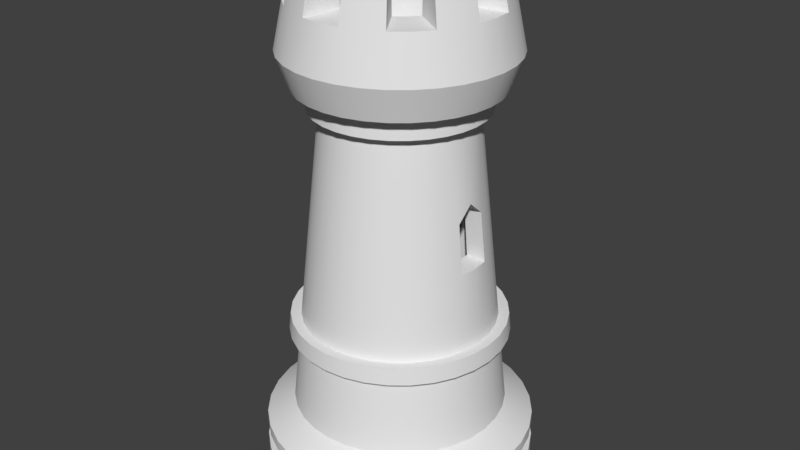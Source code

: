 # Source: Rook.blend  (saved by Blender 2.79.0; exported with 4.5.12 LTS)
import bpy
from mathutils import Matrix  # noqa: F401  (used for matrix-valued properties, if any)

bpy.ops.wm.read_factory_settings(use_empty=True)
scene = bpy.context.scene
scene.name = 'Scene'

# ---- collections
col_collection_1 = bpy.data.collections.new('Collection 1'); scene.collection.children.link(col_collection_1)

# ---- node groups
ng_auto_smooth = bpy.data.node_groups.new('Auto Smooth', 'GeometryNodeTree')
_s = ng_auto_smooth.interface.new_socket(name='Geometry', in_out='OUTPUT', socket_type='NodeSocketGeometry')
_s = ng_auto_smooth.interface.new_socket(name='Geometry', in_out='INPUT', socket_type='NodeSocketGeometry')
_s = ng_auto_smooth.interface.new_socket(name='Angle', in_out='INPUT', socket_type='NodeSocketFloat')
_s.subtype = 'ANGLE'
_s.min_value = 0.0
_s.max_value = 3.142
ng_auto_smooth.is_modifier = True
_N = ng_auto_smooth.nodes; _L = ng_auto_smooth.links
n0 = _N.new('NodeGroupOutput'); n0.name = 'Group Output'; n0.location = (480, -100)
n1 = _N.new('NodeGroupInput'); n1.name = 'Group Input'; n1.location = (-420, -300)
n2 = _N.new('NodeGroupInput'); n2.name = 'Group Input.001'; n2.location = (-60, -100)
n3 = _N.new('GeometryNodeSetShadeSmooth'); n3.name = 'Set Shade Smooth'; n3.location = (120, -100)
n3.domain = 'EDGE'
n4 = _N.new('GeometryNodeSetShadeSmooth'); n4.name = 'Set Shade Smooth.001'; n4.location = (300, -100)
n5 = _N.new('GeometryNodeInputMeshEdgeAngle'); n5.name = 'Edge Angle'; n5.location = (-420, -220)
n6 = _N.new('GeometryNodeInputEdgeSmooth'); n6.name = 'Is Edge Smooth'; n6.location = (-60, -160)
n7 = _N.new('GeometryNodeInputShadeSmooth'); n7.name = 'Is Face Smooth'; n7.location = (-240, -340)
n8 = _N.new('FunctionNodeBooleanMath'); n8.name = 'Boolean Math'; n8.location = (-60, -220)
n9 = _N.new('FunctionNodeCompare'); n9.name = 'Compare'; n9.location = (-240, -180)
n9.operation = 'LESS_EQUAL'
_L.new(n5.outputs[0], n9.inputs[0])
_L.new(n4.outputs[0], n0.inputs[0])
_L.new(n1.outputs[1], n9.inputs[1])
_L.new(n9.outputs[0], n8.inputs[0])
_L.new(n7.outputs[0], n8.inputs[1])
_L.new(n2.outputs[0], n3.inputs[0])
_L.new(n6.outputs[0], n3.inputs[1])
_L.new(n3.outputs[0], n4.inputs[0])
_L.new(n8.outputs[0], n3.inputs[2])
n0.is_active_output = True

# ---- world
world_world = bpy.data.worlds.new('World'); scene.world = world_world
world_world.color = (0.05088, 0.05088, 0.05088)
world_world.use_sun_shadow = False
world_world.sun_shadow_jitter_overblur = 0.0
world_world.cycles.sampling_method = 'MANUAL'

# ---- meshes
me_cylinder = bpy.data.meshes.new('Cylinder')
me_cylinder.from_pydata([(0.0, 1.0, 0.0), (-8.885e-07, 0.1113, 2.95), (0.1951, 0.9808, 0.0), (0.02172, 0.1092, 3.0), (0.3827, 0.9239, 0.0), (0.0426, 0.1029, 3.05), (0.5556, 0.8315, 0.0), (0.06185, 0.09257, 3.1), (0.7071, 0.7071, 0.0), (0.07872, 0.07872, 3.15), (0.8315, 0.5556, 0.0), (0.09257, 0.06185, 3.15), (0.9239, 0.3827, 0.0), (0.9808, 0.1951, 0.0), (1.0, 7.55e-08, 0.0), (0.9808, -0.1951, 0.0), (0.9239, -0.3827, 0.0), (0.8315, -0.5556, 0.0), (0.7071, -0.7071, 0.0), (0.5556, -0.8315, 0.0), (0.3827, -0.9239, 0.0), (0.1951, -0.9808, 0.0), (-3.258e-07, -1.0, 0.0), (0.6397, -0.1272, 1.802), (-0.1951, -0.9808, 0.0), (0.6522, -1.625e-08, 1.802), (-0.3827, -0.9239, 0.0), (0.6397, 0.1272, 1.802), (-0.5556, -0.8315, 0.0), (-0.7071, -0.7071, 0.0), (-0.8315, -0.5556, 0.0), (-0.9239, -0.3827, 0.0), (-0.9808, -0.1951, 0.0), (-1.0, 9.656e-07, 0.0), (-0.9808, 0.1951, 0.0), (-0.9239, 0.3827, 0.0), (-0.1029, 0.0426, 2.65), (-0.8315, 0.5556, 0.0), (-0.09257, 0.06185, 2.7), (-0.7071, 0.7071, 0.0), (-0.07872, 0.07872, 2.75), (-0.5556, 0.8315, 0.0), (-0.06185, 0.09257, 2.8), (-0.3827, 0.9239, 0.0), (-0.0426, 0.1029, 2.85), (-0.1951, 0.9808, 0.0), (-0.02172, 0.1092, 2.9), (0.1951, 0.9808, 0.2), (0.0, 1.0, 0.2), (0.3827, 0.9239, 0.2), (0.5556, 0.8315, 0.2), (0.7071, 0.7071, 0.2), (0.8315, 0.5556, 0.2), (0.9239, 0.3827, 0.2), (0.9808, 0.1951, 0.2), (1.0, 7.55e-08, 0.2), (0.9808, -0.1951, 0.2), (0.9239, -0.3827, 0.2), (0.8315, -0.5556, 0.2), (0.7071, -0.7071, 0.2), (0.5556, -0.8315, 0.2), (0.3827, -0.9239, 0.2), (0.1951, -0.9808, 0.2), (-3.258e-07, -1.0, 0.2), (-0.1951, -0.9808, 0.2), (-0.3827, -0.9239, 0.2), (-0.5556, -0.8315, 0.2), (-0.7071, -0.7071, 0.2), (-0.8315, -0.5556, 0.2), (-0.9239, -0.3827, 0.2), (-0.9808, -0.1951, 0.2), (-1.0, 9.656e-07, 0.2), (-0.9808, 0.1951, 0.2), (-0.9239, 0.3827, 0.2), (-0.8315, 0.5556, 0.2), (-0.7071, 0.7071, 0.2), (-0.5556, 0.8315, 0.2), (-0.3827, 0.9239, 0.2), (-0.1951, 0.9808, 0.2), (0.1738, 0.874, 0.2), (-4.158e-08, 0.8911, 0.2), (0.341, 0.8233, 0.2), (0.4951, 0.7409, 0.2), (0.6301, 0.6301, 0.2), (0.7409, 0.4951, 0.2), (0.8233, 0.341, 0.2), (0.874, 0.1738, 0.2), (0.8911, 5.878e-08, 0.2), (0.874, -0.1738, 0.2), (0.8233, -0.341, 0.2), (0.7409, -0.4951, 0.2), (0.6301, -0.6301, 0.2), (0.4951, -0.7409, 0.2), (0.341, -0.8233, 0.2), (0.1738, -0.874, 0.2), (-2.924e-07, -0.8911, 0.2), (-0.1738, -0.874, 0.2), (-0.341, -0.8233, 0.2), (-0.4951, -0.7409, 0.2), (-0.6301, -0.6301, 0.2), (-0.7409, -0.4951, 0.2), (-0.8233, -0.341, 0.2), (-0.874, -0.1738, 0.2), (-0.8911, 8.661e-07, 0.2), (-0.874, 0.1738, 0.2), (-0.8233, 0.341, 0.2), (-0.7409, 0.4951, 0.2), (-0.6301, 0.6301, 0.2), (-0.4951, 0.7409, 0.2), (-0.341, 0.8233, 0.2), (-0.1738, 0.874, 0.2), (0.1738, 0.874, 0.3162), (-4.158e-08, 0.8911, 0.3162), (0.341, 0.8233, 0.3162), (0.4951, 0.7409, 0.3162), (0.6301, 0.6301, 0.3162), (0.7409, 0.4951, 0.3162), (0.8233, 0.341, 0.3162), (0.874, 0.1738, 0.3162), (0.8911, 5.878e-08, 0.3162), (0.874, -0.1738, 0.3162), (0.8233, -0.341, 0.3162), (0.7409, -0.4951, 0.3162), (0.6301, -0.6301, 0.3162), (0.4951, -0.7409, 0.3162), (0.341, -0.8233, 0.3162), (0.1738, -0.874, 0.3162), (-2.924e-07, -0.8911, 0.3162), (-0.1738, -0.874, 0.3162), (-0.341, -0.8233, 0.3162), (-0.4951, -0.7409, 0.3162), (-0.6301, -0.6301, 0.3162), (-0.7409, -0.4951, 0.3162), (-0.8233, -0.341, 0.3162), (-0.874, -0.1738, 0.3162), (-0.8911, 8.661e-07, 0.3162), (-0.874, 0.1738, 0.3162), (-0.8233, 0.341, 0.3162), (-0.7409, 0.4951, 0.3162), (-0.6301, 0.6301, 0.3162), (-0.4951, 0.7409, 0.3162), (-0.341, 0.8233, 0.3162), (-0.1738, 0.874, 0.3162), (0.1942, 0.9765, 0.3162), (-6.105e-08, 0.9956, 0.3162), (0.381, 0.9199, 0.3162), (0.5531, 0.8278, 0.3162), (0.704, 0.704, 0.3162), (0.8278, 0.5531, 0.3162), (0.9199, 0.381, 0.3162), (0.9765, 0.1942, 0.3162), (0.9956, 3.618e-08, 0.3162), (0.9765, -0.1942, 0.3162), (0.9199, -0.381, 0.3162), (0.8278, -0.5531, 0.3162), (0.704, -0.704, 0.3162), (0.5531, -0.8278, 0.3162), (0.381, -0.9199, 0.3162), (0.1942, -0.9765, 0.3162), (-3.413e-07, -0.9956, 0.3162), (-0.1942, -0.9765, 0.3162), (-0.381, -0.9199, 0.3162), (-0.5531, -0.8278, 0.3162), (-0.704, -0.704, 0.3162), (-0.8278, -0.5531, 0.3162), (-0.9199, -0.381, 0.3162), (-0.9765, -0.1942, 0.3162), (-0.9956, 9.382e-07, 0.3162), (-0.9765, 0.1942, 0.3162), (-0.9199, 0.381, 0.3162), (-0.8278, 0.5532, 0.3162), (-0.704, 0.704, 0.3162), (-0.5531, 0.8278, 0.3162), (-0.381, 0.9199, 0.3162), (-0.1942, 0.9765, 0.3162), (0.1942, 0.9765, 0.4044), (-6.105e-08, 0.9956, 0.4044), (0.381, 0.9199, 0.4044), (0.5531, 0.8278, 0.4044), (0.704, 0.704, 0.4044), (0.8278, 0.5531, 0.4044), (0.9199, 0.381, 0.4044), (0.9765, 0.1942, 0.4044), (0.9956, 3.618e-08, 0.4044), (0.9765, -0.1942, 0.4044), (0.9199, -0.381, 0.4044), (0.8278, -0.5531, 0.4044), (0.704, -0.704, 0.4044), (0.5531, -0.8278, 0.4044), (0.381, -0.9199, 0.4044), (0.1942, -0.9765, 0.4044), (-3.413e-07, -0.9956, 0.4044), (-0.1942, -0.9765, 0.4044), (-0.381, -0.9199, 0.4044), (-0.5531, -0.8278, 0.4044), (-0.704, -0.704, 0.4044), (-0.8278, -0.5531, 0.4044), (-0.9199, -0.381, 0.4044), (-0.9765, -0.1942, 0.4044), (-0.9956, 9.382e-07, 0.4044), (-0.9765, 0.1942, 0.4044), (-0.9199, 0.381, 0.4044), (-0.8278, 0.5532, 0.4044), (-0.704, 0.704, 0.4044), (-0.5531, 0.8278, 0.4044), (-0.381, 0.9199, 0.4044), (-0.1942, 0.9765, 0.4044), (0.1536, -0.244, 0.5465), (-1.343e-07, -0.2289, 0.5465), (0.3013, 0.7274, 0.5465), (0.4374, 0.6547, 0.5465), (0.5567, 0.5567, 0.5465), (0.6547, 0.4374, 0.5465), (0.7274, 0.3013, 0.5465), (0.7722, 0.1536, 0.5465), (0.7873, 5.77e-09, 0.5465), (0.7722, -0.1536, 0.5465), (0.7274, -0.3013, 0.5465), (0.6547, -0.4374, 0.5465), (0.5567, -0.5567, 0.5465), (0.4374, -0.6547, 0.5465), (0.3013, -0.7274, 0.5465), (0.1536, -0.7722, 0.5465), (-2.774e-07, -0.7873, 0.5465), (-0.1536, -0.7722, 0.5465), (-0.3013, -0.7274, 0.5465), (-0.4374, -0.6547, 0.5465), (-0.5567, -0.5567, 0.5465), (-0.6547, -0.4374, 0.5465), (-0.7274, -0.3013, 0.5465), (-0.7722, -0.1536, 0.5465), (-0.7873, 7.137e-07, 0.5465), (-0.7722, 0.1536, 0.5465), (-0.7274, 0.3013, 0.5465), (-0.6547, 0.4374, 0.5465), (-0.5567, 0.5567, 0.5465), (-0.4374, 0.6547, 0.5465), (-0.3013, 0.7274, 0.5465), (-0.1536, -0.244, 0.5465), (0.1208, 0.6071, 2.945), (-2.929e-07, 0.619, 2.945), (0.2369, 0.5718, 2.945), (0.3439, 0.5146, 2.945), (0.4377, 0.4377, 2.945), (0.5146, 0.3439, 2.945), (0.5718, 0.2369, 2.945), (0.6071, 0.1208, 2.945), (0.619, -6.443e-08, 2.945), (0.6071, -0.1208, 2.945), (0.5718, -0.2369, 2.945), (0.5146, -0.3439, 2.945), (0.4377, -0.4377, 2.945), (0.3439, -0.5146, 2.945), (0.2369, -0.5718, 2.945), (0.1208, -0.6071, 2.945), (-2.677e-07, -0.619, 2.945), (-0.1208, -0.6071, 2.945), (-0.2369, -0.5718, 2.945), (-0.3439, -0.5146, 2.945), (-0.4377, -0.4377, 2.945), (-0.5146, -0.3439, 2.945), (-0.5718, -0.2369, 2.945), (-0.6071, -0.1208, 2.945), (-0.619, 5.197e-07, 2.945), (-0.6071, 0.1208, 2.945), (-0.5718, 0.2369, 2.945), (-0.5146, 0.3439, 2.945), (-0.4377, 0.4377, 2.945), (-0.3439, 0.5146, 2.945), (-0.2369, 0.5718, 2.945), (-0.1208, 0.6071, 2.945), (0.1424, 0.7158, 2.975), (-3.551e-07, 0.7298, 2.975), (0.2793, 0.6743, 2.975), (0.4055, 0.6068, 2.975), (0.5161, 0.5161, 2.975), (0.6068, 0.4055, 2.975), (0.6743, 0.2793, 2.975), (0.7158, 0.1424, 2.975), (0.7298, -1.13e-07, 2.975), (0.7158, -0.1424, 2.975), (0.6743, -0.2793, 2.975), (0.6068, -0.4055, 2.975), (0.5161, -0.5161, 2.975), (0.4055, -0.6068, 2.975), (0.2793, -0.6743, 2.975), (0.1424, -0.7158, 2.975), (-3.253e-07, -0.7298, 2.975), (-0.1424, -0.7158, 2.975), (-0.2793, -0.6743, 2.975), (-0.4055, -0.6068, 2.975), (-0.5161, -0.5161, 2.975), (-0.6068, -0.4055, 2.975), (-0.6743, -0.2793, 2.975), (-0.7158, -0.1424, 2.975), (-0.7298, 5.758e-07, 2.975), (-0.7158, 0.1424, 2.975), (-0.6743, 0.2793, 2.975), (-0.6068, 0.4055, 2.975), (-0.5161, 0.5161, 2.975), (-0.4055, 0.6068, 2.975), (-0.2793, 0.6743, 2.975), (-0.1424, 0.7158, 2.975), (0.1592, 0.8002, 3.215), (-4.006e-07, 0.8159, 3.215), (0.3122, 0.7538, 3.215), (0.4533, 0.6784, 3.215), (0.5769, 0.5769, 3.215), (0.6784, 0.4533, 3.215), (0.7538, 0.3122, 3.215), (0.8002, 0.1592, 3.215), (0.8159, -1.411e-07, 3.215), (0.8002, -0.1592, 3.215), (0.7538, -0.3122, 3.215), (0.6784, -0.4533, 3.215), (0.5769, -0.5769, 3.215), (0.4533, -0.6784, 3.215), (0.3122, -0.7538, 3.215), (0.1592, -0.8002, 3.215), (-3.674e-07, -0.8159, 3.215), (-0.1592, -0.8002, 3.215), (-0.3122, -0.7538, 3.215), (-0.4533, -0.6784, 3.215), (-0.5769, -0.5769, 3.215), (-0.6784, -0.4533, 3.215), (-0.7538, -0.3122, 3.215), (-0.8002, -0.1592, 3.215), (-0.8159, 6.288e-07, 3.215), (-0.8002, 0.1592, 3.215), (-0.7538, 0.3122, 3.215), (-0.6784, 0.4533, 3.215), (-0.5769, 0.5769, 3.215), (-0.4533, 0.6784, 3.215), (-0.3122, 0.7538, 3.215), (-0.1592, 0.8002, 3.215), (0.1331, 0.6692, 3.843), (0.2611, 0.6304, 3.843), (0.3791, 0.5673, 3.843), (0.5673, 0.3791, 3.843), (0.6304, 0.2611, 3.843), (0.6692, 0.1331, 3.843), (0.6692, -0.1331, 3.843), (0.6304, -0.2611, 3.843), (0.5673, -0.3791, 3.843), (0.3791, -0.5673, 3.843), (0.2611, -0.6304, 3.843), (0.1331, -0.6692, 3.843), (-0.1331, -0.6692, 3.843), (-0.2611, -0.6304, 3.843), (-0.3791, -0.5673, 3.843), (-0.5673, -0.3791, 3.843), (-0.6304, -0.2611, 3.843), (-0.6692, -0.1331, 3.843), (-0.6692, 0.1331, 3.843), (-0.6304, 0.2611, 3.843), (-0.5673, 0.3791, 3.843), (-0.3791, 0.5673, 3.843), (-0.2611, 0.6304, 3.843), (-0.1331, 0.6692, 3.843), (0.09515, 0.4783, 3.843), (0.1866, 0.4506, 3.843), (0.271, 0.4055, 3.843), (0.4055, 0.271, 3.843), (0.4506, 0.1866, 3.843), (0.4783, 0.09515, 3.843), (0.4783, -0.09515, 3.843), (0.4506, -0.1866, 3.843), (0.4055, -0.271, 3.843), (0.271, -0.4055, 3.843), (0.1866, -0.4506, 3.843), (0.09515, -0.4783, 3.843), (-0.09515, -0.4783, 3.843), (-0.1866, -0.4506, 3.843), (-0.271, -0.4055, 3.843), (-0.4055, -0.271, 3.843), (-0.4506, -0.1866, 3.843), (-0.4783, -0.09515, 3.843), (-0.4783, 0.09515, 3.843), (-0.4506, 0.1866, 3.843), (-0.4055, 0.271, 3.843), (-0.271, 0.4055, 3.843), (-0.1866, 0.4506, 3.843), (-0.09515, 0.4783, 3.843), (-5.133e-07, 0.7462, 3.543), (0.1456, 0.7318, 3.543), (0.2855, 0.6894, 3.543), (0.4145, 0.6204, 3.543), (0.5276, 0.5276, 3.543), (0.6204, 0.4145, 3.543), (0.6894, 0.2855, 3.543), (0.7318, 0.1456, 3.543), (0.7462, -2.091e-07, 3.543), (0.7318, -0.1456, 3.543), (0.6894, -0.2855, 3.543), (0.6204, -0.4145, 3.543), (0.5276, -0.5276, 3.543), (0.4145, -0.6204, 3.543), (0.2855, -0.6894, 3.543), (0.1456, -0.7318, 3.543), (-3.459e-07, -0.7462, 3.543), (-0.1456, -0.7318, 3.543), (-0.2855, -0.6894, 3.543), (-0.4145, -0.6204, 3.543), (-0.5276, -0.5276, 3.543), (-0.6204, -0.4145, 3.543), (-0.6894, -0.2855, 3.543), (-0.7318, -0.1456, 3.543), (-0.7462, 5.628e-07, 3.543), (-0.7318, 0.1456, 3.543), (-0.6894, 0.2855, 3.543), (-0.6204, 0.4146, 3.543), (-0.5276, 0.5276, 3.543), (-0.4145, 0.6204, 3.543), (-0.2855, 0.6894, 3.543), (-0.1456, 0.7318, 3.543), (-6.627e-07, 0.4661, 3.549), (0.09093, 0.4571, 3.549), (0.1784, 0.4306, 3.549), (0.259, 0.3875, 3.549), (0.3296, 0.3296, 3.549), (0.3875, 0.259, 3.549), (0.4306, 0.1784, 3.549), (0.4571, 0.09093, 3.549), (0.4661, -3.614e-07, 3.549), (0.4571, -0.09093, 3.549), (0.4306, -0.1784, 3.549), (0.3875, -0.259, 3.549), (0.3296, -0.3296, 3.549), (0.259, -0.3875, 3.549), (0.1784, -0.4306, 3.549), (0.09093, -0.4571, 3.549), (-3.046e-07, -0.4661, 3.549), (-0.09093, -0.4571, 3.549), (-0.1784, -0.4306, 3.549), (-0.259, -0.3875, 3.549), (-0.3296, -0.3296, 3.549), (-0.3875, -0.259, 3.549), (-0.4306, -0.1784, 3.549), (-0.4571, -0.09093, 3.549), (-0.4661, 3.515e-07, 3.549), (-0.4571, 0.09093, 3.549), (-0.4306, 0.1784, 3.549), (-0.3875, 0.259, 3.549), (-0.3296, 0.3296, 3.549), (-0.2589, 0.3875, 3.549), (-0.1784, 0.4306, 3.549), (-0.09093, 0.4571, 3.549), (-2.844e-07, 0.628, 2.817), (0.1225, 0.6159, 2.817), (0.2403, 0.5802, 2.817), (0.3489, 0.5221, 2.817), (0.444, 0.444, 2.817), (0.5221, 0.3489, 2.817), (0.5802, 0.2403, 2.817), (0.6159, 0.1225, 2.817), (0.628, -6.067e-08, 2.817), (0.6159, -0.1225, 2.817), (0.5802, -0.2403, 2.817), (0.5221, -0.3489, 2.817), (0.444, -0.444, 2.817), (0.3489, -0.5221, 2.817), (0.2403, -0.5802, 2.817), (0.1225, -0.6159, 2.817), (-2.682e-07, -0.628, 2.817), (-0.1225, -0.6159, 2.817), (-0.2403, -0.5802, 2.817), (-0.3489, -0.5221, 2.817), (-0.444, -0.444, 2.817), (-0.5221, -0.3489, 2.817), (-0.5802, -0.2403, 2.817), (-0.6159, -0.1225, 2.817), (-0.628, 5.301e-07, 2.817), (-0.6159, 0.1225, 2.817), (-0.5802, 0.2403, 2.817), (-0.5221, 0.3489, 2.817), (-0.444, 0.4441, 2.817), (-0.3489, 0.5221, 2.817), (-0.2403, 0.5802, 2.817), (-0.1225, 0.6159, 2.817), (0.1059, 0.5326, 2.817), (0.2078, 0.5017, 2.817), (0.3017, 0.4515, 2.817), (0.384, 0.384, 2.817), (0.4515, 0.3017, 2.817), (0.5017, 0.2078, 2.817), (0.5326, 0.1059, 2.817), (0.543, -3.406e-08, 2.817), (0.5326, -0.1059, 2.817), (0.5017, -0.2078, 2.817), (0.4515, -0.3017, 2.817), (0.384, -0.384, 2.817), (0.3017, -0.4515, 2.817), (0.2078, -0.5017, 2.817), (0.1059, -0.5326, 2.817), (-2.239e-07, -0.543, 2.817), (-0.1059, -0.5326, 2.817), (-0.2078, -0.5017, 2.817), (-0.3017, -0.4515, 2.817), (-0.384, -0.384, 2.817), (-0.4515, -0.3017, 2.817), (-0.5017, -0.2078, 2.817), (-0.5326, -0.1059, 2.817), (-0.543, 4.768e-07, 2.817), (-0.5326, 0.1059, 2.817), (-0.5017, 0.2078, 2.817), (-0.4515, 0.3017, 2.817), (-0.384, 0.384, 2.817), (-0.3017, 0.4515, 2.817), (-0.2078, 0.5017, 2.817), (-0.1059, 0.5326, 2.817), (-2.379e-07, 0.543, 2.817), (0.1413, 0.7101, 1.135), (0.2771, 0.6689, 1.135), (0.4023, 0.602, 1.135), (0.512, 0.512, 1.135), (0.602, 0.4023, 1.135), (0.6689, 0.2771, 1.135), (0.7101, 0.1413, 1.135), (0.724, -4.549e-09, 1.135), (0.7101, -0.1413, 1.135), (0.6689, -0.2771, 1.135), (0.602, -0.4023, 1.135), (0.512, -0.512, 1.135), (0.4023, -0.602, 1.135), (0.2771, -0.6689, 1.135), (0.1413, -0.7101, 1.135), (-2.635e-07, -0.724, 1.135), (-0.1413, -0.7101, 1.135), (-0.2771, -0.6689, 1.135), (-0.4023, -0.602, 1.135), (-0.512, -0.512, 1.135), (-0.602, -0.4023, 1.135), (-0.6689, -0.2771, 1.135), (-0.7101, -0.1413, 1.135), (-0.724, 6.523e-07, 1.135), (-0.7101, 0.1413, 1.135), (-0.6689, 0.2771, 1.135), (-0.602, 0.4023, 1.135), (-0.512, 0.512, 1.135), (-0.4023, 0.602, 1.135), (-0.2771, 0.6689, 1.135), (-0.1413, 0.7101, 1.135), (-1.612e-07, 0.724, 1.135), (-1.663e-07, 0.7119, 1.248), (0.1389, 0.6982, 1.248), (0.2724, 0.6577, 1.248), (0.3955, 0.5919, 1.248), (0.5034, 0.5034, 1.248), (0.5919, 0.3955, 1.248), (0.6577, 0.2724, 1.248), (0.6982, 0.1389, 1.248), (0.7119, -6.529e-09, 1.248), (0.6982, -0.1389, 1.248), (0.6577, -0.2724, 1.248), (0.5919, -0.3955, 1.248), (0.5034, -0.5034, 1.248), (0.3955, -0.5919, 1.248), (0.2724, -0.6577, 1.248), (0.1389, -0.6982, 1.248), (-2.609e-07, -0.7119, 1.248), (-0.1389, -0.6982, 1.248), (-0.2724, -0.6577, 1.248), (-0.3955, -0.5919, 1.248), (-0.5034, -0.5034, 1.248), (-0.5919, -0.3955, 1.248), (-0.6577, -0.2724, 1.248), (-0.6982, -0.1389, 1.248), (-0.7119, 6.405e-07, 1.248), (-0.6982, 0.1389, 1.248), (-0.6577, 0.2724, 1.248), (-0.5919, 0.3955, 1.248), (-0.5034, 0.5034, 1.248), (-0.3955, 0.5919, 1.248), (-0.2724, 0.6577, 1.248), (-0.1389, 0.6982, 1.248), (0.154, 0.774, 1.254), (0.302, 0.7291, 1.254), (0.4385, 0.6562, 1.254), (0.5581, 0.5581, 1.254), (0.6562, 0.4385, 1.254), (0.7291, 0.302, 1.254), (0.774, 0.154, 1.254), (0.7892, -2.696e-08, 1.254), (0.774, -0.154, 1.254), (0.7291, -0.302, 1.254), (0.6562, -0.4385, 1.254), (0.5581, -0.5581, 1.254), (0.4385, -0.6562, 1.254), (0.302, -0.7291, 1.254), (0.154, -0.774, 1.254), (-2.926e-07, -0.7892, 1.254), (-0.154, -0.774, 1.254), (-0.302, -0.7291, 1.254), (-0.4385, -0.6562, 1.254), (-0.5581, -0.5581, 1.254), (-0.6562, -0.4385, 1.254), (-0.7291, -0.302, 1.254), (-0.774, -0.154, 1.254), (-0.7892, 6.904e-07, 1.254), (-0.774, 0.154, 1.254), (-0.7291, 0.302, 1.254), (-0.6562, 0.4385, 1.254), (-0.5581, 0.5581, 1.254), (-0.4385, 0.6562, 1.254), (-0.302, 0.7291, 1.254), (-0.154, 0.774, 1.254), (-1.878e-07, 0.7892, 1.254), (0.1566, 0.7873, 1.129), (0.3072, 0.7416, 1.129), (0.4459, 0.6674, 1.129), (0.5676, 0.5676, 1.129), (0.6674, 0.4459, 1.129), (0.7416, 0.3072, 1.129), (0.7873, 0.1566, 1.129), (0.8027, -2.477e-08, 1.129), (0.7873, -0.1566, 1.129), (0.7416, -0.3072, 1.129), (0.6674, -0.4459, 1.129), (0.5676, -0.5676, 1.129), (0.4459, -0.6674, 1.129), (0.3072, -0.7416, 1.129), (0.1566, -0.7873, 1.129), (-2.955e-07, -0.8027, 1.129), (-0.1566, -0.7873, 1.129), (-0.3072, -0.7416, 1.129), (-0.4459, -0.6674, 1.129), (-0.5676, -0.5676, 1.129), (-0.6674, -0.4459, 1.129), (-0.7416, -0.3072, 1.129), (-0.7873, -0.1566, 1.129), (-0.8027, 7.034e-07, 1.129), (-0.7873, 0.1566, 1.129), (-0.7416, 0.3072, 1.129), (-0.6674, 0.4459, 1.129), (-0.5676, 0.5676, 1.129), (-0.4459, 0.6674, 1.129), (-0.3072, 0.7416, 1.129), (-0.1566, 0.7873, 1.129), (-1.82e-07, 0.8027, 1.129), (0.08759, 0.4404, 3.0), (-6.382e-07, 0.449, 2.95), (0.1718, 0.4148, 3.05), (0.2494, 0.3733, 3.1), (0.3175, 0.3175, 3.15), (0.3733, 0.2494, 3.15), (0.4148, 0.1718, 3.2), (0.4404, 0.08759, 3.2), (0.449, -3.485e-07, 3.2), (0.4404, -0.08759, 3.2), (0.4148, -0.1718, 3.2), (0.3733, -0.2494, 3.2), (0.3175, -0.3175, 3.2), (0.2494, -0.3733, 3.2), (0.1718, -0.4148, 3.2), (0.08759, -0.4404, 3.2), (-2.933e-07, -0.449, 3.2), (-0.08759, -0.4404, 3.2), (-0.1718, -0.4148, 3.2), (-0.2494, -0.3733, 3.2), (-0.3175, -0.3175, 3.2), (-0.3733, -0.2494, 3.2), (-0.4148, -0.1718, 3.2), (-0.4404, -0.08759, 3.2), (-0.449, 3.382e-07, 3.2), (-0.4404, 0.08759, 3.2), (-0.4148, 0.1718, 2.65), (-0.3733, 0.2494, 2.7), (-0.3175, 0.3175, 2.75), (-0.2494, 0.3733, 2.8), (-0.1718, 0.4148, 2.85), (-0.08759, 0.4404, 2.9), (0.3733, 0.2494, 3.2), (0.3175, 0.3175, 3.1), (0.09257, 0.06185, 3.2), (0.07872, 0.07872, 3.1), (0.3175, 0.3175, 3.2), (0.2494, 0.3733, 3.05), (0.07872, 0.07872, 3.2), (0.06185, 0.09257, 3.05), (0.2494, 0.3733, 3.2), (0.1718, 0.4148, 3.0), (0.06185, 0.09257, 3.2), (0.0426, 0.1029, 3.0), (0.1718, 0.4148, 3.2), (0.08759, 0.4404, 2.95), (0.0426, 0.1029, 3.2), (0.02172, 0.1092, 2.95), (0.08759, 0.4404, 3.2), (-6.382e-07, 0.449, 2.9), (0.02172, 0.1092, 3.2), (-8.885e-07, 0.1113, 2.9), (-6.382e-07, 0.449, 3.2), (-0.08759, 0.4404, 2.85), (-8.885e-07, 0.1113, 3.2), (-0.02172, 0.1092, 2.85), (-0.08759, 0.4404, 3.2), (-0.1718, 0.4148, 2.8), (-0.02172, 0.1092, 3.2), (-0.0426, 0.1029, 2.8), (-0.1718, 0.4148, 3.2), (-0.2494, 0.3733, 2.75), (-0.0426, 0.1029, 3.2), (-0.06185, 0.09257, 2.75), (-0.2494, 0.3733, 3.2), (-0.3175, 0.3175, 2.7), (-0.06185, 0.09257, 3.2), (-0.07872, 0.07872, 2.7), (-0.3175, 0.3175, 3.2), (-0.3733, 0.2494, 2.65), (-0.07872, 0.07872, 3.2), (-0.09257, 0.06185, 2.65), (-0.3733, 0.2494, 3.2), (-0.4148, 0.1718, 3.2), (-0.09257, 0.06185, 3.2), (-0.1029, 0.0426, 3.2), (-0.0426, 0.1029, 3.18), (-0.1718, 0.4148, 3.18), (-0.6397, -0.1272, 1.802), (-0.6522, 5.827e-07, 1.802), (-0.6397, 0.1272, 1.802), (0.6016, -2.451e-08, 2.272), (-0.6016, 5.336e-07, 2.272), (0.6011, -0.1196, 2.167), (0.6011, 0.1196, 2.167), (-0.6011, -0.1196, 2.167), (-0.6011, 0.1196, 2.167), (-0.4699, -0.1196, 2.167), (-0.4977, -0.1272, 1.802), (-0.4977, 0.1272, 1.802), (-0.4699, 0.1196, 2.167), (-0.4702, 4.557e-07, 2.272), (0.4649, 6.576e-08, 2.272), (0.4646, 0.1196, 2.167), (0.4906, -0.1272, 1.802), (0.4646, -0.1196, 2.167), (0.4906, 0.1272, 1.802), (0.4602, -1.568e-07, 2.545), (0.4595, 0.2611, 2.316), (0.5165, -0.2779, 1.518), (0.4595, -0.2611, 2.316), (0.5165, 0.2779, 1.518), (-0.4563, 6.948e-07, 2.545), (-0.4555, 0.2611, 2.316), (-0.5163, -0.2779, 1.518), (-0.4555, -0.2611, 2.316), (-0.5163, 0.2779, 1.518), (0.2275, -0.2664, 0.5465), (-0.2275, -0.2664, 0.5465), (0.1434, -0.29, 0.9947), (-0.1434, -0.29, 0.9947), (-1.598e-07, -0.2891, 1.105), (0.1536, 0.7722, 0.5465), (-1.343e-07, 0.7873, 0.5465), (0.2275, 0.7498, 0.5465), (-0.1536, 0.7722, 0.5465), (-0.2275, 0.7498, 0.5465), (-0.1434, 0.7263, 0.9947), (0.1434, 0.7263, 0.9947), (-1.598e-07, 0.7272, 1.105)], [], [(0, 48, 47, 2), (2, 47, 49, 4), (4, 49, 50, 6), (6, 50, 51, 8), (8, 51, 52, 10), (10, 52, 53, 12), (12, 53, 54, 13), (13, 54, 55, 14), (14, 55, 56, 15), (15, 56, 57, 16), (16, 57, 58, 17), (17, 58, 59, 18), (18, 59, 60, 19), (19, 60, 61, 20), (20, 61, 62, 21), (21, 62, 63, 22), (22, 63, 64, 24), (24, 64, 65, 26), (26, 65, 66, 28), (28, 66, 67, 29), (29, 67, 68, 30), (30, 68, 69, 31), (31, 69, 70, 32), (32, 70, 71, 33), (33, 71, 72, 34), (34, 72, 73, 35), (35, 73, 74, 37), (37, 74, 75, 39), (39, 75, 76, 41), (41, 76, 77, 43), (646, 645, 671, 673, 677, 681, 685, 689, 693, 697, 701, 699, 703, 707, 711, 712, 664, 663, 662, 661, 660, 659, 658, 657, 656, 655, 654, 653, 652, 651, 650, 649, 648, 647), (43, 77, 78, 45), (45, 78, 48, 0), (0, 2, 4, 6, 8, 10, 12, 13, 14, 15, 16, 17, 18, 19, 20, 21, 22, 24, 26, 28, 29, 30, 31, 32, 33, 34, 35, 37, 39, 41, 43, 45), (80, 79, 47, 48), (79, 81, 49, 47), (81, 82, 50, 49), (82, 83, 51, 50), (83, 84, 52, 51), (84, 85, 53, 52), (85, 86, 54, 53), (86, 87, 55, 54), (87, 88, 56, 55), (88, 89, 57, 56), (89, 90, 58, 57), (90, 91, 59, 58), (91, 92, 60, 59), (92, 93, 61, 60), (93, 94, 62, 61), (94, 95, 63, 62), (95, 96, 64, 63), (96, 97, 65, 64), (97, 98, 66, 65), (98, 99, 67, 66), (99, 100, 68, 67), (100, 101, 69, 68), (101, 102, 70, 69), (102, 103, 71, 70), (103, 104, 72, 71), (104, 105, 73, 72), (105, 106, 74, 73), (106, 107, 75, 74), (107, 108, 76, 75), (108, 109, 77, 76), (109, 110, 78, 77), (110, 80, 48, 78), (112, 111, 79, 80), (111, 113, 81, 79), (113, 114, 82, 81), (114, 115, 83, 82), (115, 116, 84, 83), (116, 117, 85, 84), (117, 118, 86, 85), (118, 119, 87, 86), (119, 120, 88, 87), (120, 121, 89, 88), (121, 122, 90, 89), (122, 123, 91, 90), (123, 124, 92, 91), (124, 125, 93, 92), (125, 126, 94, 93), (126, 127, 95, 94), (127, 128, 96, 95), (128, 129, 97, 96), (129, 130, 98, 97), (130, 131, 99, 98), (131, 132, 100, 99), (132, 133, 101, 100), (133, 134, 102, 101), (134, 135, 103, 102), (135, 136, 104, 103), (136, 137, 105, 104), (137, 138, 106, 105), (138, 139, 107, 106), (139, 140, 108, 107), (140, 141, 109, 108), (141, 142, 110, 109), (142, 112, 80, 110), (144, 143, 111, 112), (143, 145, 113, 111), (145, 146, 114, 113), (146, 147, 115, 114), (147, 148, 116, 115), (148, 149, 117, 116), (149, 150, 118, 117), (150, 151, 119, 118), (151, 152, 120, 119), (152, 153, 121, 120), (153, 154, 122, 121), (154, 155, 123, 122), (155, 156, 124, 123), (156, 157, 125, 124), (157, 158, 126, 125), (158, 159, 127, 126), (159, 160, 128, 127), (160, 161, 129, 128), (161, 162, 130, 129), (162, 163, 131, 130), (163, 164, 132, 131), (164, 165, 133, 132), (165, 166, 134, 133), (166, 167, 135, 134), (167, 168, 136, 135), (168, 169, 137, 136), (169, 170, 138, 137), (170, 171, 139, 138), (171, 172, 140, 139), (172, 173, 141, 140), (173, 174, 142, 141), (174, 144, 112, 142), (176, 175, 143, 144), (175, 177, 145, 143), (177, 178, 146, 145), (178, 179, 147, 146), (179, 180, 148, 147), (180, 181, 149, 148), (181, 182, 150, 149), (182, 183, 151, 150), (183, 184, 152, 151), (184, 185, 153, 152), (185, 186, 154, 153), (186, 187, 155, 154), (187, 188, 156, 155), (188, 189, 157, 156), (189, 190, 158, 157), (190, 191, 159, 158), (191, 192, 160, 159), (192, 193, 161, 160), (193, 194, 162, 161), (194, 195, 163, 162), (195, 196, 164, 163), (196, 197, 165, 164), (197, 198, 166, 165), (198, 199, 167, 166), (199, 200, 168, 167), (200, 201, 169, 168), (201, 202, 170, 169), (202, 203, 171, 170), (203, 204, 172, 171), (204, 205, 173, 172), (205, 206, 174, 173), (206, 176, 144, 174), (752, 751, 175, 176), (751, 753, 209, 177, 175), (209, 210, 178, 177), (210, 211, 179, 178), (211, 212, 180, 179), (212, 213, 181, 180), (213, 214, 182, 181), (214, 215, 183, 182), (215, 216, 184, 183), (216, 217, 185, 184), (217, 218, 186, 185), (218, 219, 187, 186), (219, 220, 188, 187), (220, 221, 189, 188), (221, 222, 190, 189), (222, 223, 191, 190), (223, 224, 192, 191), (224, 225, 193, 192), (225, 226, 194, 193), (226, 227, 195, 194), (227, 228, 196, 195), (228, 229, 197, 196), (229, 230, 198, 197), (230, 231, 199, 198), (231, 232, 200, 199), (232, 233, 201, 200), (233, 234, 202, 201), (234, 235, 203, 202), (235, 236, 204, 203), (236, 237, 205, 204), (237, 755, 754, 206, 205), (754, 752, 176, 206), (542, 511, 757, 758), (511, 512, 209, 753, 757), (512, 513, 210, 209), (513, 514, 211, 210), (514, 515, 212, 211), (515, 516, 213, 212), (516, 517, 214, 213), (517, 518, 215, 214), (518, 519, 216, 215), (519, 520, 217, 216), (520, 521, 218, 217), (521, 522, 219, 218), (522, 523, 220, 219), (523, 524, 221, 220), (524, 525, 222, 221), (525, 526, 223, 222), (526, 527, 224, 223), (527, 528, 225, 224), (528, 529, 226, 225), (529, 530, 227, 226), (530, 531, 228, 227), (531, 532, 229, 228), (532, 533, 230, 229), (533, 534, 231, 230), (534, 535, 232, 231), (535, 536, 233, 232), (536, 537, 234, 233), (537, 538, 235, 234), (538, 539, 236, 235), (539, 540, 237, 236), (540, 541, 756, 755, 237), (541, 542, 758, 756), (272, 271, 239, 240), (271, 273, 241, 239), (273, 274, 242, 241), (274, 275, 243, 242), (275, 276, 244, 243), (276, 277, 245, 244), (277, 278, 246, 245), (278, 279, 247, 246), (279, 280, 248, 247), (280, 281, 249, 248), (281, 282, 250, 249), (282, 283, 251, 250), (283, 284, 252, 251), (284, 285, 253, 252), (285, 286, 254, 253), (286, 287, 255, 254), (287, 288, 256, 255), (288, 289, 257, 256), (289, 290, 258, 257), (290, 291, 259, 258), (291, 292, 260, 259), (292, 293, 261, 260), (293, 294, 262, 261), (294, 295, 263, 262), (295, 296, 264, 263), (296, 297, 265, 264), (297, 298, 266, 265), (298, 299, 267, 266), (299, 300, 268, 267), (300, 301, 269, 268), (301, 302, 270, 269), (302, 272, 240, 270), (304, 303, 271, 272), (303, 305, 273, 271), (305, 306, 274, 273), (306, 307, 275, 274), (307, 308, 276, 275), (308, 309, 277, 276), (309, 310, 278, 277), (310, 311, 279, 278), (311, 312, 280, 279), (312, 313, 281, 280), (313, 314, 282, 281), (314, 315, 283, 282), (315, 316, 284, 283), (316, 317, 285, 284), (317, 318, 286, 285), (318, 319, 287, 286), (319, 320, 288, 287), (320, 321, 289, 288), (321, 322, 290, 289), (322, 323, 291, 290), (323, 324, 292, 291), (324, 325, 293, 292), (325, 326, 294, 293), (326, 327, 295, 294), (327, 328, 296, 295), (328, 329, 297, 296), (329, 330, 298, 297), (330, 331, 299, 298), (331, 332, 300, 299), (332, 333, 301, 300), (333, 334, 302, 301), (334, 304, 272, 302), (383, 384, 303, 304), (384, 385, 305, 303), (385, 386, 306, 305), (386, 387, 307, 306), (387, 388, 308, 307), (388, 389, 309, 308), (389, 390, 310, 309), (390, 391, 311, 310), (391, 392, 312, 311), (392, 393, 313, 312), (393, 394, 314, 313), (394, 395, 315, 314), (395, 396, 316, 315), (396, 397, 317, 316), (397, 398, 318, 317), (398, 399, 319, 318), (399, 400, 320, 319), (400, 401, 321, 320), (401, 402, 322, 321), (402, 403, 323, 322), (403, 404, 324, 323), (404, 405, 325, 324), (405, 406, 326, 325), (406, 407, 327, 326), (407, 408, 328, 327), (408, 409, 329, 328), (409, 410, 330, 329), (410, 411, 331, 330), (411, 412, 332, 331), (412, 413, 333, 332), (413, 414, 334, 333), (414, 383, 304, 334), (363, 364, 340, 339, 338, 362), (366, 367, 343, 342, 341, 365), (743, 727, 726, 744), (369, 370, 346, 345, 344, 368), (719, 718, 717, 727, 728), (372, 373, 349, 348, 347, 371), (745, 742, 729, 728), (741, 744, 726, 730), (742, 741, 730, 729), (378, 379, 355, 354, 353, 377), (381, 382, 358, 357, 356, 380), (360, 361, 337, 336, 335, 359), (416, 417, 360, 359), (417, 418, 361, 360), (420, 421, 363, 362), (421, 422, 364, 363), (424, 425, 366, 365), (425, 426, 367, 366), (428, 429, 369, 368), (429, 430, 370, 369), (432, 433, 372, 371), (433, 434, 373, 372), (436, 437, 375, 374), (437, 438, 376, 375), (440, 441, 378, 377), (441, 442, 379, 378), (444, 445, 381, 380), (445, 446, 382, 381), (384, 416, 359, 335), (357, 358, 414, 413), (356, 357, 413, 412), (354, 355, 410, 409), (353, 354, 409, 408), (351, 352, 406, 405), (350, 351, 405, 404), (348, 349, 402, 401), (347, 348, 401, 400), (345, 346, 398, 397), (344, 345, 397, 396), (342, 343, 394, 393), (341, 342, 393, 392), (339, 340, 390, 389), (338, 339, 389, 388), (336, 337, 386, 385), (335, 336, 385, 384), (695, 691, 415, 446), (699, 695, 446, 445), (703, 699, 445, 444), (707, 703, 444, 443), (711, 707, 443, 442), (712, 711, 442, 441), (664, 712, 441, 440), (663, 664, 440, 439), (662, 663, 439, 438), (661, 662, 438, 437), (660, 661, 437, 436), (659, 660, 436, 435), (658, 659, 435, 434), (657, 658, 434, 433), (656, 657, 433, 432), (655, 656, 432, 431), (654, 655, 431, 430), (653, 654, 430, 429), (652, 653, 429, 428), (651, 652, 428, 427), (650, 651, 427, 426), (649, 650, 426, 425), (648, 649, 425, 424), (647, 648, 424, 423), (646, 647, 423, 422), (645, 646, 422, 421), (671, 645, 421, 420), (675, 671, 420, 419), (679, 675, 419, 418), (683, 679, 418, 417), (687, 683, 417, 416), (691, 687, 416, 415), (416, 384, 383, 414, 446, 415), (382, 446, 414, 358), (356, 412, 444, 380), (355, 379, 442, 410), (411, 410, 442, 443, 444, 412), (353, 408, 440, 377), (407, 406, 438, 439, 440, 408), (376, 438, 406, 352), (350, 404, 436, 374), (403, 402, 434, 435, 436, 404), (373, 434, 402, 349), (347, 400, 432, 371), (399, 398, 430, 431, 432, 400), (370, 430, 398, 346), (395, 394, 426, 427, 428, 396), (368, 344, 396, 428), (367, 426, 394, 343), (341, 392, 424, 365), (391, 390, 422, 423, 424, 392), (364, 422, 390, 340), (338, 388, 420, 362), (387, 386, 418, 419, 420, 388), (361, 418, 386, 337), (270, 240, 447, 478), (269, 270, 478, 477), (268, 269, 477, 476), (267, 268, 476, 475), (266, 267, 475, 474), (265, 266, 474, 473), (264, 265, 473, 472), (263, 264, 472, 471), (262, 263, 471, 470), (261, 262, 470, 469), (260, 261, 469, 468), (259, 260, 468, 467), (258, 259, 467, 466), (257, 258, 466, 465), (256, 257, 465, 464), (255, 256, 464, 463), (254, 255, 463, 462), (253, 254, 462, 461), (252, 253, 461, 460), (251, 252, 460, 459), (250, 251, 459, 458), (249, 250, 458, 457), (248, 249, 457, 456), (247, 248, 456, 455), (246, 247, 455, 454), (245, 246, 454, 453), (244, 245, 453, 452), (243, 244, 452, 451), (242, 243, 451, 450), (241, 242, 450, 449), (239, 241, 449, 448), (240, 239, 448, 447), (478, 447, 510, 509), (477, 478, 509, 508), (476, 477, 508, 507), (475, 476, 507, 506), (474, 475, 506, 505), (473, 474, 505, 504), (472, 473, 504, 503), (471, 472, 503, 502), (470, 471, 502, 501), (469, 470, 501, 500), (468, 469, 500, 499), (467, 468, 499, 498), (466, 467, 498, 497), (465, 466, 497, 496), (464, 465, 496, 495), (463, 464, 495, 494), (462, 463, 494, 493), (461, 462, 493, 492), (460, 461, 492, 491), (459, 460, 491, 490), (458, 459, 490, 489), (457, 458, 489, 488), (456, 457, 488, 487), (455, 456, 487, 486), (454, 455, 486, 485), (453, 454, 485, 484), (452, 453, 484, 483), (451, 452, 483, 482), (450, 451, 482, 481), (449, 450, 481, 480), (448, 449, 480, 479), (447, 448, 479, 510), (637, 638, 542, 541), (636, 637, 541, 540), (635, 636, 540, 539), (634, 635, 539, 538), (633, 634, 538, 537), (632, 633, 537, 536), (631, 632, 536, 535), (630, 631, 535, 534), (629, 630, 534, 533), (628, 629, 533, 532), (627, 628, 532, 531), (626, 627, 531, 530), (625, 626, 530, 529), (624, 625, 529, 528), (623, 624, 528, 527), (622, 623, 527, 526), (621, 622, 526, 525), (620, 621, 525, 524), (619, 620, 524, 523), (618, 619, 523, 522), (617, 618, 522, 521), (616, 617, 521, 520), (615, 616, 520, 519), (614, 615, 519, 518), (613, 614, 518, 517), (612, 613, 517, 516), (611, 612, 516, 515), (610, 611, 515, 514), (609, 610, 514, 513), (608, 609, 513, 512), (607, 608, 512, 511), (638, 607, 511, 542), (479, 544, 543, 510), (480, 545, 544, 479), (481, 546, 545, 480), (482, 547, 546, 481), (483, 548, 547, 482), (484, 549, 548, 483), (27, 25, 551, 550), (25, 23, 552, 551), (717, 718, 567, 566), (718, 719, 568, 567), (485, 723, 27, 550, 549, 484), (504, 569, 568, 719, 725, 503), (505, 570, 569, 504), (506, 571, 570, 505), (507, 572, 571, 506), (508, 573, 572, 507), (509, 574, 573, 508), (543, 544, 575, 606), (544, 545, 576, 575), (545, 546, 577, 576), (546, 547, 578, 577), (547, 548, 579, 578), (548, 549, 580, 579), (549, 550, 581, 580), (550, 551, 582, 581), (551, 552, 583, 582), (552, 553, 584, 583), (553, 554, 585, 584), (554, 555, 586, 585), (555, 556, 587, 586), (556, 557, 588, 587), (557, 558, 589, 588), (558, 559, 590, 589), (559, 560, 591, 590), (560, 561, 592, 591), (561, 562, 593, 592), (562, 563, 594, 593), (563, 564, 595, 594), (564, 565, 596, 595), (565, 566, 597, 596), (566, 567, 598, 597), (567, 568, 599, 598), (568, 569, 600, 599), (569, 570, 601, 600), (570, 571, 602, 601), (571, 572, 603, 602), (572, 573, 604, 603), (573, 574, 605, 604), (574, 543, 606, 605), (606, 575, 607, 638), (575, 576, 608, 607), (576, 577, 609, 608), (577, 578, 610, 609), (578, 579, 611, 610), (579, 580, 612, 611), (580, 581, 613, 612), (581, 582, 614, 613), (582, 583, 615, 614), (583, 584, 616, 615), (584, 585, 617, 616), (585, 586, 618, 617), (586, 587, 619, 618), (587, 588, 620, 619), (588, 589, 621, 620), (589, 590, 622, 621), (590, 591, 623, 622), (591, 592, 624, 623), (592, 593, 625, 624), (593, 594, 626, 625), (594, 595, 627, 626), (595, 596, 628, 627), (596, 597, 629, 628), (597, 598, 630, 629), (598, 599, 631, 630), (599, 600, 632, 631), (600, 601, 633, 632), (601, 602, 634, 633), (602, 603, 635, 634), (603, 604, 636, 635), (604, 605, 637, 636), (605, 606, 638, 637), (1, 686, 684, 640), (3, 682, 680, 639), (5, 678, 676, 641), (7, 674, 672, 642), (9, 11, 644, 643), (510, 543, 574, 509), (712, 714, 36, 665), (36, 710, 708, 665), (38, 706, 704, 666), (40, 702, 700, 667), (42, 698, 696, 668), (44, 694, 692, 669), (46, 690, 688, 670), (643, 644, 671, 675), (11, 9, 677, 673), (643, 675, 672, 674, 677, 9), (644, 11, 673, 671), (642, 672, 675, 679), (674, 7, 681, 677), (641, 676, 679, 683), (678, 5, 685, 681), (682, 5, 641, 680), (642, 676, 678, 7), (639, 680, 683, 687), (682, 3, 689, 685), (686, 3, 639, 684), (640, 684, 687, 691), (686, 1, 693, 689), (688, 690, 1, 640), (670, 688, 691, 695), (690, 46, 697, 693), (694, 46, 670, 692), (669, 692, 695, 699, 716), (694, 44, 701, 697), (698, 44, 669, 696), (668, 696, 699, 703), (698, 42, 705, 701, 715), (702, 42, 668, 700), (667, 700, 703, 707), (702, 40, 709, 705), (706, 40, 667, 704), (666, 704, 707, 711), (706, 38, 713, 709), (710, 38, 666, 708), (665, 708, 711, 712), (710, 36, 714, 713), (699, 716, 715, 701), (720, 723, 485, 486), (725, 721, 502, 503), (553, 552, 23, 722, 487, 488), (554, 553, 488, 489), (556, 555, 490, 491), (555, 554, 489, 490), (557, 556, 491, 492), (558, 557, 492, 493), (559, 558, 493, 494), (560, 559, 494, 495), (561, 560, 495, 496), (562, 561, 496, 497), (563, 562, 497, 498), (564, 563, 498, 499), (565, 564, 499, 500), (724, 717, 566, 565, 500, 501), (721, 724, 501, 502), (722, 720, 486, 487), (727, 717, 724, 726), (735, 733, 23, 25, 27), (728, 729, 725, 719), (729, 730, 721, 725), (730, 726, 724, 721), (375, 376, 352, 351, 350, 374), (740, 738, 733, 735), (723, 720, 731, 732), (720, 722, 734, 731), (27, 723, 732, 735), (23, 733, 734, 722), (745, 743, 738, 740), (732, 731, 736, 737), (731, 734, 739, 736), (735, 732, 737, 740), (733, 738, 739, 734), (728, 727, 743, 745), (737, 736, 741, 742), (736, 739, 744, 741), (740, 737, 742, 745), (738, 743, 744, 739), (208, 238, 747, 749, 750, 748, 746, 207), (208, 207, 751, 752), (207, 746, 753, 751), (238, 208, 752, 754), (747, 238, 754, 755), (749, 747, 755, 756), (748, 750, 758, 757), (750, 749, 756, 758), (746, 748, 757, 753)])
me_cylinder.polygons.foreach_set('use_smooth', [True] * 694)
_uv = me_cylinder.uv_layers.new(name='UVMap')
_uv.uv.foreach_set('vector', [0.5055, 0.9253, 0.5055, 0.904, 0.5263, 0.904, 0.5263, 0.9253, 0.5263, 0.9253, 0.5263, 0.904, 0.5472, 0.904, 0.5472, 0.9253, 0.5472, 0.9253, 0.5472, 0.904, 0.568, 0.904, 0.568, 0.9253, 0.568, 0.9253, 0.568, 0.904, 0.5889, 0.904, 0.5889, 0.9253, 0.5889, 0.9253, 0.5889, 0.904, 0.6097, 0.904, 0.6097, 0.9253, 0.6097, 0.9253, 0.6097, 0.904, 0.6306, 0.904, 0.6306, 0.9253, 0.6306, 0.9253, 0.6306, 0.904, 0.6514, 0.904, 0.6514, 0.9253, 0.6514, 0.9253, 0.6514, 0.904, 0.6723, 0.904, 0.6723, 0.9253, 0.6723, 0.9253, 0.6723, 0.904, 0.6931, 0.904, 0.6931, 0.9253, 0.6931, 0.9253, 0.6931, 0.904, 0.714, 0.904, 0.714, 0.9253, 0.714, 0.9253, 0.714, 0.904, 0.7349, 0.904, 0.7349, 0.9253, 0.7349, 0.9253, 0.7349, 0.904, 0.7557, 0.904, 0.7557, 0.9253, 0.7557, 0.9253, 0.7557, 0.904, 0.7766, 0.904, 0.7766, 0.9253, 0.7766, 0.9253, 0.7766, 0.904, 0.7974, 0.904, 0.7974, 0.9253, 0.7974, 0.9253, 0.7974, 0.904, 0.8183, 0.904, 0.8183, 0.9253, 0.8183, 0.9253, 0.8183, 0.904, 0.8391, 0.904, 0.8391, 0.9253, 0.1718, 0.9253, 0.1718, 0.904, 0.1927, 0.904, 0.1927, 0.9253, 0.1927, 0.9253, 0.1927, 0.904, 0.2135, 0.904, 0.2135, 0.9253, 0.2135, 0.9253, 0.2135, 0.904, 0.2344, 0.904, 0.2344, 0.9253, 0.2344, 0.9253, 0.2344, 0.904, 0.2552, 0.904, 0.2552, 0.9253, 0.2552, 0.9253, 0.2552, 0.904, 0.2761, 0.904, 0.2761, 0.9253, 0.2761, 0.9253, 0.2761, 0.904, 0.2969, 0.904, 0.2969, 0.9253, 0.2969, 0.9253, 0.2969, 0.904, 0.3178, 0.904, 0.3178, 0.9253, 0.3178, 0.9253, 0.3178, 0.904, 0.3386, 0.904, 0.3386, 0.9253, 0.3386, 0.9253, 0.3386, 0.904, 0.3595, 0.904, 0.3595, 0.9253, 0.3595, 0.9253, 0.3595, 0.904, 0.3803, 0.904, 0.3803, 0.9253, 0.3803, 0.9253, 0.3803, 0.904, 0.4012, 0.904, 0.4012, 0.9253, 0.4012, 0.9253, 0.4012, 0.904, 0.4221, 0.904, 0.4221, 0.9253, 0.4221, 0.9253, 0.4221, 0.904, 0.4429, 0.904, 0.4429, 0.9253, 0.4429, 0.9253, 0.4429, 0.904, 0.4638, 0.904, 0.4638, 0.9253, 0.8852, 0.2456, 0.8888, 0.2543, 0.8906, 0.2635, 0.8549, 0.267, 0.8549, 0.2693, 0.8544, 0.2716, 0.8535, 0.2737, 0.8522, 0.2756, 0.8506, 0.2773, 0.8486, 0.2786, 0.8465, 0.2795, 0.8569, 0.3138, 0.8477, 0.3157, 0.8384, 0.3157, 0.8292, 0.3138, 0.8206, 0.3103, 0.8128, 0.3051, 0.8061, 0.2984, 0.8009, 0.2907, 0.7974, 0.282, 0.7955, 0.2728, 0.7955, 0.2635, 0.7974, 0.2543, 0.8009, 0.2456, 0.8061, 0.2378, 0.8128, 0.2312, 0.8206, 0.226, 0.8292, 0.2224, 0.8384, 0.2206, 0.8477, 0.2206, 0.8569, 0.2224, 0.8656, 0.226, 0.8734, 0.2312, 0.88, 0.2378, 0.4638, 0.9253, 0.4638, 0.904, 0.4846, 0.904, 0.4846, 0.9253, 0.4846, 0.9253, 0.4846, 0.904, 0.5055, 0.904, 0.5055, 0.9253, 0.6124, 0.6316, 0.6332, 0.6316, 0.6537, 0.6357, 0.6729, 0.6437, 0.6903, 0.6553, 0.705, 0.67, 0.7166, 0.6873, 0.7246, 0.7066, 0.7287, 0.7271, 0.7287, 0.7479, 0.7246, 0.7684, 0.7166, 0.7876, 0.705, 0.805, 0.6903, 0.8197, 0.6729, 0.8313, 0.6537, 0.8393, 0.6332, 0.8434, 0.6124, 0.8434, 0.5919, 0.8393, 0.5726, 0.8313, 0.5553, 0.8197, 0.5406, 0.805, 0.529, 0.7876, 0.521, 0.7684, 0.5169, 0.7479, 0.5169, 0.7271, 0.521, 0.7066, 0.529, 0.6873, 0.5406, 0.67, 0.5553, 0.6553, 0.5726, 0.6437, 0.5919, 0.6357, 0.618, 0.1899, 0.6334, 0.1796, 0.6408, 0.1885, 0.6234, 0.2001, 0.6334, 0.1796, 0.6465, 0.1664, 0.6555, 0.1738, 0.6408, 0.1885, 0.6465, 0.1664, 0.6569, 0.151, 0.6671, 0.1564, 0.6555, 0.1738, 0.6569, 0.151, 0.664, 0.1338, 0.6751, 0.1372, 0.6671, 0.1564, 0.664, 0.1338, 0.6676, 0.1156, 0.6791, 0.1167, 0.6751, 0.1372, 0.6676, 0.1156, 0.6676, 0.09699, 0.6791, 0.09586, 0.6791, 0.1167, 0.6676, 0.09699, 0.664, 0.07877, 0.6751, 0.07541, 0.6791, 0.09586, 0.664, 0.07877, 0.6569, 0.0616, 0.6671, 0.05614, 0.6751, 0.07541, 0.6569, 0.0616, 0.6465, 0.04615, 0.6555, 0.0388, 0.6671, 0.05614, 0.6465, 0.04615, 0.6334, 0.03301, 0.6408, 0.02405, 0.6555, 0.0388, 0.6334, 0.03301, 0.618, 0.02269, 0.6234, 0.01247, 0.6408, 0.02405, 0.618, 0.02269, 0.6008, 0.01557, 0.6041, 0.004489, 0.6234, 0.01247, 0.6008, 0.01557, 0.5826, 0.01195, 0.5837, 0.0004203, 0.6041, 0.004489, 0.5826, 0.01195, 0.564, 0.01195, 0.5628, 0.0004203, 0.5837, 0.0004203, 0.564, 0.01195, 0.5458, 0.01557, 0.5424, 0.004489, 0.5628, 0.0004203, 0.5458, 0.01557, 0.5286, 0.02269, 0.5231, 0.01247, 0.5424, 0.004489, 0.5286, 0.02269, 0.5131, 0.03301, 0.5058, 0.02406, 0.5231, 0.01247, 0.5131, 0.03301, 0.5, 0.04615, 0.491, 0.0388, 0.5058, 0.02406, 0.5, 0.04615, 0.4897, 0.0616, 0.4795, 0.05614, 0.491, 0.0388, 0.4897, 0.0616, 0.4826, 0.07877, 0.4715, 0.07541, 0.4795, 0.05614, 0.4826, 0.07877, 0.4789, 0.09699, 0.4674, 0.09586, 0.4715, 0.07541, 0.4789, 0.09699, 0.4789, 0.1156, 0.4674, 0.1167, 0.4674, 0.09586, 0.4789, 0.1156, 0.4826, 0.1338, 0.4715, 0.1372, 0.4674, 0.1167, 0.4826, 0.1338, 0.4897, 0.151, 0.4795, 0.1564, 0.4715, 0.1372, 0.4897, 0.151, 0.5, 0.1664, 0.491, 0.1738, 0.4795, 0.1564, 0.5, 0.1664, 0.5131, 0.1796, 0.5058, 0.1885, 0.491, 0.1738, 0.5131, 0.1796, 0.5286, 0.1899, 0.5231, 0.2001, 0.5058, 0.1885, 0.5286, 0.1899, 0.5458, 0.197, 0.5424, 0.2081, 0.5231, 0.2001, 0.5458, 0.197, 0.564, 0.2006, 0.5628, 0.2121, 0.5424, 0.2081, 0.564, 0.2006, 0.5826, 0.2006, 0.5837, 0.2121, 0.5628, 0.2121, 0.5826, 0.2006, 0.6008, 0.197, 0.6041, 0.2081, 0.5837, 0.2121, 0.6008, 0.197, 0.618, 0.1899, 0.6234, 0.2001, 0.6041, 0.2081, 0.4691, 0.9262, 0.4877, 0.9262, 0.4877, 0.9385, 0.4691, 0.9385, 0.4877, 0.9262, 0.5063, 0.9262, 0.5063, 0.9385, 0.4877, 0.9385, 0.5063, 0.9262, 0.5249, 0.9262, 0.5249, 0.9385, 0.5063, 0.9385, 0.5249, 0.9262, 0.5435, 0.9262, 0.5435, 0.9385, 0.5249, 0.9385, 0.5435, 0.9262, 0.562, 0.9262, 0.562, 0.9385, 0.5435, 0.9385, 0.562, 0.9262, 0.5806, 0.9262, 0.5806, 0.9385, 0.562, 0.9385, 0.5806, 0.9262, 0.5992, 0.9262, 0.5992, 0.9385, 0.5806, 0.9385, 0.5992, 0.9262, 0.6178, 0.9262, 0.6178, 0.9385, 0.5992, 0.9385, 0.6178, 0.9262, 0.6364, 0.9262, 0.6364, 0.9385, 0.6178, 0.9385, 0.6364, 0.9262, 0.655, 0.9262, 0.655, 0.9385, 0.6364, 0.9385, 0.655, 0.9262, 0.6735, 0.9262, 0.6735, 0.9385, 0.655, 0.9385, 0.6735, 0.9262, 0.6921, 0.9262, 0.6921, 0.9385, 0.6735, 0.9385, 0.6921, 0.9262, 0.7107, 0.9262, 0.7107, 0.9385, 0.6921, 0.9385, 0.7107, 0.9262, 0.7293, 0.9262, 0.7293, 0.9385, 0.7107, 0.9385, 0.7293, 0.9262, 0.7479, 0.9262, 0.7479, 0.9385, 0.7293, 0.9385, 0.7479, 0.9262, 0.7664, 0.9262, 0.7664, 0.9385, 0.7479, 0.9385, 0.1718, 0.9262, 0.1904, 0.9262, 0.1904, 0.9385, 0.1718, 0.9385, 0.1904, 0.9262, 0.209, 0.9262, 0.209, 0.9385, 0.1904, 0.9385, 0.209, 0.9262, 0.2276, 0.9262, 0.2276, 0.9385, 0.209, 0.9385, 0.2276, 0.9262, 0.2461, 0.9262, 0.2461, 0.9385, 0.2276, 0.9385, 0.2461, 0.9262, 0.2647, 0.9262, 0.2647, 0.9385, 0.2461, 0.9385, 0.2647, 0.9262, 0.2833, 0.9262, 0.2833, 0.9385, 0.2647, 0.9385, 0.2833, 0.9262, 0.3019, 0.9262, 0.3019, 0.9385, 0.2833, 0.9385, 0.3019, 0.9262, 0.3205, 0.9262, 0.3205, 0.9385, 0.3019, 0.9385, 0.3205, 0.9262, 0.3391, 0.9262, 0.3391, 0.9385, 0.3205, 0.9385, 0.3391, 0.9262, 0.3576, 0.9262, 0.3576, 0.9385, 0.3391, 0.9385, 0.3576, 0.9262, 0.3762, 0.9262, 0.3762, 0.9385, 0.3576, 0.9385, 0.3762, 0.9262, 0.3948, 0.9262, 0.3948, 0.9385, 0.3762, 0.9385, 0.3948, 0.9262, 0.4134, 0.9262, 0.4134, 0.9385, 0.3948, 0.9385, 0.4134, 0.9262, 0.432, 0.9262, 0.432, 0.9385, 0.4134, 0.9385, 0.432, 0.9262, 0.4505, 0.9262, 0.4505, 0.9385, 0.432, 0.9385, 0.4505, 0.9262, 0.4691, 0.9262, 0.4691, 0.9385, 0.4505, 0.9385, 0.7182, 0.02395, 0.7355, 0.01242, 0.7407, 0.02222, 0.7252, 0.03255, 0.7355, 0.01242, 0.7546, 0.004471, 0.7579, 0.01511, 0.7407, 0.02222, 0.7546, 0.004471, 0.775, 0.0004203, 0.7761, 0.01149, 0.7579, 0.01511, 0.775, 0.0004203, 0.7958, 0.0004203, 0.7947, 0.01149, 0.7761, 0.01149, 0.7958, 0.0004203, 0.8161, 0.004471, 0.8129, 0.01511, 0.7947, 0.01149, 0.8161, 0.004471, 0.8353, 0.01242, 0.8301, 0.02222, 0.8129, 0.01511, 0.8353, 0.01242, 0.8526, 0.02395, 0.8455, 0.03255, 0.8301, 0.02222, 0.8526, 0.02395, 0.8673, 0.03863, 0.8587, 0.04569, 0.8455, 0.03255, 0.8673, 0.03863, 0.8788, 0.0559, 0.869, 0.06114, 0.8587, 0.04569, 0.8788, 0.0559, 0.8867, 0.07508, 0.8761, 0.07831, 0.869, 0.06114, 0.8867, 0.07508, 0.8908, 0.09544, 0.8797, 0.09653, 0.8761, 0.07831, 0.8908, 0.09544, 0.8908, 0.1162, 0.8797, 0.1151, 0.8797, 0.09653, 0.8908, 0.1162, 0.8867, 0.1366, 0.8761, 0.1333, 0.8797, 0.1151, 0.8867, 0.1366, 0.8788, 0.1558, 0.869, 0.1505, 0.8761, 0.1333, 0.8788, 0.1558, 0.8673, 0.173, 0.8587, 0.166, 0.869, 0.1505, 0.8673, 0.173, 0.8526, 0.1877, 0.8455, 0.1791, 0.8587, 0.166, 0.8526, 0.1877, 0.8353, 0.1992, 0.8301, 0.1894, 0.8455, 0.1791, 0.8353, 0.1992, 0.8161, 0.2072, 0.8129, 0.1965, 0.8301, 0.1894, 0.8161, 0.2072, 0.7958, 0.2112, 0.7947, 0.2002, 0.8129, 0.1965, 0.7958, 0.2112, 0.775, 0.2112, 0.7761, 0.2002, 0.7947, 0.2002, 0.775, 0.2112, 0.7546, 0.2072, 0.7579, 0.1965, 0.7761, 0.2002, 0.7546, 0.2072, 0.7355, 0.1992, 0.7407, 0.1894, 0.7579, 0.1965, 0.7355, 0.1992, 0.7182, 0.1877, 0.7252, 0.1791, 0.7407, 0.1894, 0.7182, 0.1877, 0.7035, 0.173, 0.7121, 0.166, 0.7252, 0.1791, 0.7035, 0.173, 0.692, 0.1558, 0.7018, 0.1505, 0.7121, 0.166, 0.692, 0.1558, 0.684, 0.1366, 0.6947, 0.1333, 0.7018, 0.1505, 0.684, 0.1366, 0.68, 0.1162, 0.691, 0.1151, 0.6947, 0.1333, 0.68, 0.1162, 0.68, 0.09544, 0.691, 0.09653, 0.691, 0.1151, 0.68, 0.09544, 0.684, 0.07508, 0.6947, 0.07831, 0.691, 0.09653, 0.684, 0.07508, 0.692, 0.0559, 0.7018, 0.06114, 0.6947, 0.07831, 0.692, 0.0559, 0.7035, 0.03863, 0.7121, 0.04569, 0.7018, 0.06114, 0.7035, 0.03863, 0.7182, 0.02395, 0.7252, 0.03255, 0.7121, 0.04569, 0.504, 0.9394, 0.5248, 0.9394, 0.5248, 0.9487, 0.504, 0.9487, 0.5248, 0.9394, 0.5455, 0.9394, 0.5455, 0.9487, 0.5248, 0.9487, 0.5455, 0.9394, 0.5663, 0.9394, 0.5663, 0.9487, 0.5455, 0.9487, 0.5663, 0.9394, 0.5871, 0.9394, 0.5871, 0.9487, 0.5663, 0.9487, 0.5871, 0.9394, 0.6078, 0.9394, 0.6078, 0.9487, 0.5871, 0.9487, 0.6078, 0.9394, 0.6286, 0.9394, 0.6286, 0.9487, 0.6078, 0.9487, 0.6286, 0.9394, 0.6493, 0.9394, 0.6493, 0.9487, 0.6286, 0.9487, 0.6493, 0.9394, 0.6701, 0.9394, 0.6701, 0.9487, 0.6493, 0.9487, 0.6701, 0.9394, 0.6909, 0.9394, 0.6909, 0.9487, 0.6701, 0.9487, 0.6909, 0.9394, 0.7116, 0.9394, 0.7116, 0.9487, 0.6909, 0.9487, 0.7116, 0.9394, 0.7324, 0.9394, 0.7324, 0.9487, 0.7116, 0.9487, 0.7324, 0.9394, 0.7532, 0.9394, 0.7532, 0.9487, 0.7324, 0.9487, 0.7532, 0.9394, 0.7739, 0.9394, 0.7739, 0.9487, 0.7532, 0.9487, 0.7739, 0.9394, 0.7947, 0.9394, 0.7947, 0.9487, 0.7739, 0.9487, 0.7947, 0.9394, 0.8155, 0.9394, 0.8155, 0.9487, 0.7947, 0.9487, 0.8155, 0.9394, 0.8362, 0.9394, 0.8362, 0.9487, 0.8155, 0.9487, 0.1718, 0.9394, 0.1926, 0.9394, 0.1926, 0.9487, 0.1718, 0.9487, 0.1926, 0.9394, 0.2133, 0.9394, 0.2133, 0.9487, 0.1926, 0.9487, 0.2133, 0.9394, 0.2341, 0.9394, 0.2341, 0.9487, 0.2133, 0.9487, 0.2341, 0.9394, 0.2549, 0.9394, 0.2549, 0.9487, 0.2341, 0.9487, 0.2549, 0.9394, 0.2756, 0.9394, 0.2756, 0.9487, 0.2549, 0.9487, 0.2756, 0.9394, 0.2964, 0.9394, 0.2964, 0.9487, 0.2756, 0.9487, 0.2964, 0.9394, 0.3171, 0.9394, 0.3171, 0.9487, 0.2964, 0.9487, 0.3171, 0.9394, 0.3379, 0.9394, 0.3379, 0.9487, 0.3171, 0.9487, 0.3379, 0.9394, 0.3587, 0.9394, 0.3587, 0.9487, 0.3379, 0.9487, 0.3587, 0.9394, 0.3794, 0.9394, 0.3794, 0.9487, 0.3587, 0.9487, 0.3794, 0.9394, 0.4002, 0.9394, 0.4002, 0.9487, 0.3794, 0.9487, 0.4002, 0.9394, 0.421, 0.9394, 0.421, 0.9487, 0.4002, 0.9487, 0.421, 0.9394, 0.4417, 0.9394, 0.4417, 0.9487, 0.421, 0.9487, 0.4417, 0.9394, 0.4625, 0.9394, 0.4625, 0.9487, 0.4417, 0.9487, 0.4625, 0.9394, 0.4832, 0.9394, 0.4832, 0.9487, 0.4625, 0.9487, 0.4832, 0.9394, 0.504, 0.9394, 0.504, 0.9487, 0.4832, 0.9487, 0.06452, 0.5815, 0.07808, 0.5908, 0.06483, 0.6141, 0.04767, 0.6024, 0.07808, 0.5908, 0.09308, 0.5974, 0.09296, 0.5977, 0.08364, 0.6229, 0.06483, 0.6141, 0.09296, 0.5977, 0.1088, 0.6021, 0.1036, 0.6285, 0.08364, 0.6229, 0.1088, 0.6021, 0.1251, 0.604, 0.1243, 0.6308, 0.1036, 0.6285, 0.1251, 0.604, 0.1415, 0.6032, 0.145, 0.6297, 0.1243, 0.6308, 0.1415, 0.6032, 0.1575, 0.5997, 0.1653, 0.6254, 0.145, 0.6297, 0.1575, 0.5997, 0.1728, 0.5937, 0.1846, 0.6178, 0.1653, 0.6254, 0.1728, 0.5937, 0.1869, 0.5853, 0.2024, 0.6072, 0.1846, 0.6178, 0.1869, 0.5853, 0.1995, 0.5747, 0.2183, 0.5938, 0.2024, 0.6072, 0.1995, 0.5747, 0.2102, 0.5623, 0.2319, 0.5781, 0.2183, 0.5938, 0.2102, 0.5623, 0.2187, 0.5483, 0.2427, 0.5603, 0.2319, 0.5781, 0.2187, 0.5483, 0.2249, 0.5331, 0.2505, 0.5411, 0.2427, 0.5603, 0.2249, 0.5331, 0.2285, 0.517, 0.2551, 0.5209, 0.2505, 0.5411, 0.2285, 0.517, 0.2295, 0.5007, 0.2564, 0.5001, 0.2551, 0.5209, 0.2295, 0.5007, 0.2279, 0.4843, 0.2543, 0.4795, 0.2564, 0.5001, 0.2279, 0.4843, 0.2236, 0.4685, 0.2489, 0.4594, 0.2543, 0.4795, 0.1415, 0.4022, 0.1251, 0.4013, 0.1243, 0.3745, 0.145, 0.3756, 0.1251, 0.4013, 0.1088, 0.4032, 0.1036, 0.3768, 0.1243, 0.3745, 0.1088, 0.4032, 0.09296, 0.4076, 0.08364, 0.3824, 0.1036, 0.3768, 0.09296, 0.4076, 0.07808, 0.4145, 0.06483, 0.3912, 0.08364, 0.3824, 0.07808, 0.4145, 0.06452, 0.4238, 0.04767, 0.4029, 0.06483, 0.3912, 0.06452, 0.4238, 0.05262, 0.4351, 0.03263, 0.4172, 0.04767, 0.4029, 0.05262, 0.4351, 0.0427, 0.4482, 0.02009, 0.4338, 0.03263, 0.4172, 0.0427, 0.4482, 0.03503, 0.4627, 0.01038, 0.4521, 0.02009, 0.4338, 0.03503, 0.4627, 0.0298, 0.4782, 0.003771, 0.4718, 0.01038, 0.4521, 0.0298, 0.4782, 0.02715, 0.4944, 0.0004203, 0.4923, 0.003771, 0.4718, 0.02715, 0.4944, 0.02715, 0.5109, 0.0004203, 0.513, 0.0004203, 0.4923, 0.02715, 0.5109, 0.0298, 0.5271, 0.003771, 0.5335, 0.0004203, 0.513, 0.0298, 0.5271, 0.03503, 0.5426, 0.01038, 0.5532, 0.003771, 0.5335, 0.03503, 0.5426, 0.0427, 0.5571, 0.02009, 0.5715, 0.01038, 0.5532, 0.0427, 0.5571, 0.05285, 0.57, 0.05262, 0.5702, 0.03263, 0.5881, 0.02009, 0.5715, 0.05262, 0.5702, 0.06452, 0.5815, 0.04767, 0.6024, 0.03263, 0.5881, 0.2583, 0.6722, 0.2734, 0.672, 0.2736, 0.687, 0.2583, 0.6753, 0.2734, 0.672, 0.2884, 0.6715, 0.2912, 0.7344, 0.283, 0.7347, 0.2736, 0.687, 0.2884, 0.6715, 0.3035, 0.6707, 0.3076, 0.7335, 0.2912, 0.7344, 0.3035, 0.6707, 0.3186, 0.6696, 0.324, 0.7323, 0.3076, 0.7335, 0.3186, 0.6696, 0.3336, 0.6681, 0.3403, 0.7307, 0.324, 0.7323, 0.3336, 0.6681, 0.3486, 0.6663, 0.3566, 0.7288, 0.3403, 0.7307, 0.3486, 0.6663, 0.3636, 0.6643, 0.3729, 0.7265, 0.3566, 0.7288, 0.3636, 0.6643, 0.3785, 0.6619, 0.3891, 0.7239, 0.3729, 0.7265, 0.3785, 0.6619, 0.3933, 0.6592, 0.4052, 0.721, 0.3891, 0.7239, 0.3933, 0.6592, 0.4081, 0.6562, 0.4213, 0.7177, 0.4052, 0.721, 0.4081, 0.6562, 0.4228, 0.6528, 0.4373, 0.7141, 0.4213, 0.7177, 0.4228, 0.6528, 0.4375, 0.6492, 0.4533, 0.7101, 0.4373, 0.7141, 0.4375, 0.6492, 0.4521, 0.6453, 0.4691, 0.7058, 0.4533, 0.7101, 0.4521, 0.6453, 0.4666, 0.641, 0.4849, 0.7012, 0.4691, 0.7058, 0.4666, 0.641, 0.481, 0.6365, 0.5005, 0.6963, 0.4849, 0.7012, 0.481, 0.6365, 0.4953, 0.6316, 0.5161, 0.691, 0.5005, 0.6963, 0.02125, 0.6316, 0.03555, 0.6365, 0.01597, 0.6963, 0.0004203, 0.691, 0.03555, 0.6365, 0.04995, 0.641, 0.03163, 0.7012, 0.01597, 0.6963, 0.04995, 0.641, 0.06444, 0.6453, 0.04738, 0.7058, 0.03163, 0.7012, 0.06444, 0.6453, 0.07901, 0.6492, 0.06323, 0.7101, 0.04738, 0.7058, 0.07901, 0.6492, 0.09367, 0.6528, 0.07917, 0.7141, 0.06323, 0.7101, 0.09367, 0.6528, 0.1084, 0.6562, 0.09519, 0.7177, 0.07917, 0.7141, 0.1084, 0.6562, 0.1232, 0.6592, 0.1113, 0.721, 0.09519, 0.7177, 0.1232, 0.6592, 0.138, 0.6619, 0.1274, 0.7239, 0.1113, 0.721, 0.138, 0.6619, 0.153, 0.6643, 0.1436, 0.7265, 0.1274, 0.7239, 0.153, 0.6643, 0.1679, 0.6663, 0.1599, 0.7288, 0.1436, 0.7265, 0.1679, 0.6663, 0.1829, 0.6681, 0.1762, 0.7307, 0.1599, 0.7288, 0.1829, 0.6681, 0.1979, 0.6696, 0.1926, 0.7323, 0.1762, 0.7307, 0.1979, 0.6696, 0.213, 0.6707, 0.2089, 0.7335, 0.1926, 0.7323, 0.213, 0.6707, 0.2281, 0.6715, 0.2253, 0.7344, 0.2089, 0.7335, 0.2281, 0.6715, 0.2432, 0.672, 0.2429, 0.687, 0.2335, 0.7347, 0.2253, 0.7344, 0.2432, 0.672, 0.2583, 0.6722, 0.2583, 0.6753, 0.2429, 0.687, 0.4433, 0.7384, 0.4574, 0.744, 0.4518, 0.7549, 0.4399, 0.7501, 0.4574, 0.744, 0.4702, 0.7522, 0.4627, 0.7618, 0.4518, 0.7549, 0.4702, 0.7522, 0.4813, 0.7626, 0.4721, 0.7707, 0.4627, 0.7618, 0.4813, 0.7626, 0.4902, 0.775, 0.4796, 0.7812, 0.4721, 0.7707, 0.4902, 0.775, 0.4966, 0.7888, 0.4851, 0.7929, 0.4796, 0.7812, 0.4966, 0.7888, 0.5003, 0.8036, 0.4882, 0.8054, 0.4851, 0.7929, 0.5003, 0.8036, 0.5011, 0.8188, 0.4889, 0.8183, 0.4882, 0.8054, 0.5011, 0.8188, 0.4991, 0.8339, 0.4872, 0.8311, 0.4889, 0.8183, 0.4991, 0.8339, 0.4942, 0.8483, 0.483, 0.8433, 0.4872, 0.8311, 0.4942, 0.8483, 0.4867, 0.8615, 0.4767, 0.8546, 0.483, 0.8433, 0.4867, 0.8615, 0.4769, 0.8732, 0.4684, 0.8644, 0.4767, 0.8546, 0.4769, 0.8732, 0.465, 0.8827, 0.4583, 0.8725, 0.4684, 0.8644, 0.465, 0.8827, 0.4516, 0.8898, 0.4469, 0.8786, 0.4583, 0.8725, 0.4516, 0.8898, 0.4371, 0.8943, 0.4346, 0.8824, 0.4469, 0.8786, 0.4371, 0.8943, 0.4219, 0.896, 0.4217, 0.8838, 0.4346, 0.8824, 0.4219, 0.896, 0.4068, 0.8948, 0.4089, 0.8827, 0.4217, 0.8838, 0.3899, 0.8898, 0.3764, 0.8827, 0.3831, 0.8725, 0.3945, 0.8786, 0.3764, 0.8827, 0.3646, 0.8732, 0.3731, 0.8644, 0.3831, 0.8725, 0.3646, 0.8732, 0.3547, 0.8615, 0.3648, 0.8546, 0.3731, 0.8644, 0.3547, 0.8615, 0.3472, 0.8483, 0.3584, 0.8433, 0.3648, 0.8546, 0.3472, 0.8483, 0.3424, 0.8339, 0.3543, 0.8311, 0.3584, 0.8433, 0.3424, 0.8339, 0.3404, 0.8188, 0.3526, 0.8183, 0.3543, 0.8311, 0.3404, 0.8188, 0.3412, 0.8036, 0.3533, 0.8054, 0.3526, 0.8183, 0.3412, 0.8036, 0.3449, 0.7888, 0.3564, 0.7929, 0.3533, 0.8054, 0.3449, 0.7888, 0.3513, 0.775, 0.3618, 0.7812, 0.3564, 0.7929, 0.3513, 0.775, 0.3602, 0.7626, 0.3694, 0.7707, 0.3618, 0.7812, 0.3602, 0.7626, 0.3712, 0.7522, 0.3787, 0.7618, 0.3694, 0.7707, 0.3712, 0.7522, 0.384, 0.744, 0.3896, 0.7549, 0.3787, 0.7618, 0.384, 0.744, 0.3982, 0.7384, 0.4016, 0.7501, 0.3896, 0.7549, 0.3982, 0.7384, 0.4131, 0.7355, 0.4143, 0.7477, 0.4016, 0.7501, 0.4131, 0.7355, 0.4283, 0.7355, 0.4272, 0.7477, 0.4143, 0.7477, 0.4283, 0.7355, 0.4433, 0.7384, 0.4399, 0.7501, 0.4272, 0.7477, 0.5168, 0.4433, 0.5328, 0.4432, 0.5329, 0.4701, 0.517, 0.4702, 0.5328, 0.4432, 0.5488, 0.4432, 0.5489, 0.4701, 0.5329, 0.4701, 0.5488, 0.4432, 0.5647, 0.4432, 0.5648, 0.47, 0.5489, 0.4701, 0.5647, 0.4432, 0.5807, 0.4432, 0.5806, 0.4701, 0.5648, 0.47, 0.5807, 0.4432, 0.5966, 0.4433, 0.5965, 0.4701, 0.5806, 0.4701, 0.5966, 0.4433, 0.6125, 0.4434, 0.6124, 0.4702, 0.5965, 0.4701, 0.6125, 0.4434, 0.6285, 0.4435, 0.6283, 0.4703, 0.6124, 0.4702, 0.6285, 0.4435, 0.6444, 0.4437, 0.6441, 0.4704, 0.6283, 0.4703, 0.6444, 0.4437, 0.6603, 0.4439, 0.66, 0.4706, 0.6441, 0.4704, 0.6603, 0.4439, 0.6762, 0.4442, 0.6758, 0.4709, 0.66, 0.4706, 0.6762, 0.4442, 0.6921, 0.4445, 0.6916, 0.4711, 0.6758, 0.4709, 0.6921, 0.4445, 0.708, 0.4448, 0.7073, 0.4715, 0.6916, 0.4711, 0.708, 0.4448, 0.724, 0.4453, 0.7231, 0.4719, 0.7073, 0.4715, 0.724, 0.4453, 0.7401, 0.4458, 0.7388, 0.4725, 0.7231, 0.4719, 0.7401, 0.4458, 0.7564, 0.4466, 0.7544, 0.4734, 0.7388, 0.4725, 0.7564, 0.4466, 0.7734, 0.4476, 0.7698, 0.4749, 0.7544, 0.4734, 0.2572, 0.4484, 0.2747, 0.4478, 0.2766, 0.4759, 0.2602, 0.4773, 0.2747, 0.4478, 0.2914, 0.4474, 0.2928, 0.475, 0.2766, 0.4759, 0.2914, 0.4474, 0.3079, 0.4469, 0.309, 0.4743, 0.2928, 0.475, 0.3079, 0.4469, 0.3241, 0.4465, 0.3251, 0.4737, 0.309, 0.4743, 0.3241, 0.4465, 0.3403, 0.446, 0.3411, 0.4732, 0.3251, 0.4737, 0.3403, 0.446, 0.3564, 0.4456, 0.3572, 0.4727, 0.3411, 0.4732, 0.3564, 0.4456, 0.3725, 0.4453, 0.3732, 0.4723, 0.3572, 0.4727, 0.3725, 0.4453, 0.3886, 0.4449, 0.3892, 0.472, 0.3732, 0.4723, 0.3886, 0.4449, 0.4047, 0.4446, 0.4053, 0.4716, 0.3892, 0.472, 0.4047, 0.4446, 0.4207, 0.4443, 0.4213, 0.4713, 0.4053, 0.4716, 0.4207, 0.4443, 0.4368, 0.4441, 0.4372, 0.471, 0.4213, 0.4713, 0.4368, 0.4441, 0.4528, 0.4439, 0.4532, 0.4708, 0.4372, 0.471, 0.4528, 0.4439, 0.4688, 0.4437, 0.4692, 0.4706, 0.4532, 0.4708, 0.4688, 0.4437, 0.4848, 0.4435, 0.4851, 0.4704, 0.4692, 0.4706, 0.4848, 0.4435, 0.5008, 0.4434, 0.5011, 0.4703, 0.4851, 0.4704, 0.5008, 0.4434, 0.5168, 0.4433, 0.517, 0.4702, 0.5011, 0.4703, 0.5166, 0.4082, 0.5327, 0.4082, 0.5328, 0.4432, 0.5168, 0.4433, 0.5327, 0.4082, 0.5487, 0.4084, 0.5488, 0.4432, 0.5328, 0.4432, 0.5487, 0.4084, 0.5647, 0.4082, 0.5647, 0.4432, 0.5488, 0.4432, 0.5647, 0.4082, 0.5807, 0.4083, 0.5807, 0.4432, 0.5647, 0.4432, 0.5807, 0.4083, 0.5968, 0.4084, 0.5966, 0.4433, 0.5807, 0.4432, 0.5968, 0.4084, 0.6127, 0.4087, 0.6125, 0.4434, 0.5966, 0.4433, 0.6127, 0.4087, 0.6287, 0.4086, 0.6285, 0.4435, 0.6125, 0.4434, 0.6287, 0.4086, 0.6447, 0.4088, 0.6444, 0.4437, 0.6285, 0.4435, 0.6447, 0.4088, 0.6607, 0.409, 0.6603, 0.4439, 0.6444, 0.4437, 0.6607, 0.409, 0.6766, 0.4094, 0.6762, 0.4442, 0.6603, 0.4439, 0.6766, 0.4094, 0.6926, 0.4095, 0.6921, 0.4445, 0.6762, 0.4442, 0.6926, 0.4095, 0.7086, 0.4098, 0.708, 0.4448, 0.6921, 0.4445, 0.7086, 0.4098, 0.7246, 0.4101, 0.724, 0.4453, 0.708, 0.4448, 0.7246, 0.4101, 0.7407, 0.4105, 0.7401, 0.4458, 0.724, 0.4453, 0.7407, 0.4105, 0.7568, 0.4106, 0.7564, 0.4466, 0.7401, 0.4458, 0.7568, 0.4106, 0.773, 0.4106, 0.7734, 0.4476, 0.7564, 0.4466, 0.2586, 0.4116, 0.2747, 0.4119, 0.2747, 0.4478, 0.2572, 0.4484, 0.2747, 0.4119, 0.2909, 0.4119, 0.2914, 0.4474, 0.2747, 0.4478, 0.2909, 0.4119, 0.3071, 0.4115, 0.3079, 0.4469, 0.2914, 0.4474, 0.3071, 0.4115, 0.3233, 0.4111, 0.3241, 0.4465, 0.3079, 0.4469, 0.3233, 0.4111, 0.3395, 0.4107, 0.3403, 0.446, 0.3241, 0.4465, 0.3395, 0.4107, 0.3556, 0.4105, 0.3564, 0.4456, 0.3403, 0.446, 0.3556, 0.4105, 0.3717, 0.41, 0.3725, 0.4453, 0.3564, 0.4456, 0.3717, 0.41, 0.3879, 0.4097, 0.3886, 0.4449, 0.3725, 0.4453, 0.3879, 0.4097, 0.404, 0.4094, 0.4047, 0.4446, 0.3886, 0.4449, 0.404, 0.4094, 0.4201, 0.4093, 0.4207, 0.4443, 0.4047, 0.4446, 0.4201, 0.4093, 0.4362, 0.4089, 0.4368, 0.4441, 0.4207, 0.4443, 0.4362, 0.4089, 0.4523, 0.4087, 0.4528, 0.4439, 0.4368, 0.4441, 0.4523, 0.4087, 0.4684, 0.4085, 0.4688, 0.4437, 0.4528, 0.4439, 0.4684, 0.4085, 0.4845, 0.4086, 0.4848, 0.4435, 0.4688, 0.4437, 0.4845, 0.4086, 0.5005, 0.4083, 0.5008, 0.4434, 0.4848, 0.4435, 0.5005, 0.4083, 0.5166, 0.4082, 0.5168, 0.4433, 0.5008, 0.4434, 0.3092, 0.3253, 0.3191, 0.3208, 0.329, 0.3387, 0.3174, 0.3443, 0.3063, 0.3485, 0.301, 0.3307, 0.369, 0.2871, 0.3684, 0.2839, 0.3759, 0.2791, 0.3782, 0.2866, 0.3765, 0.2947, 0.3689, 0.2904, 0.885, 0.5593, 0.901, 0.5896, 0.9018, 0.6286, 0.8868, 0.6445, 0.3065, 0.2501, 0.2983, 0.2455, 0.3039, 0.2285, 0.3157, 0.2345, 0.3245, 0.2407, 0.3133, 0.2569, 0.7684, 0.6874, 0.7697, 0.701, 0.7684, 0.7145, 0.7533, 0.7145, 0.7533, 0.6874, 0.2014, 0.2285, 0.19, 0.2293, 0.1879, 0.2069, 0.2021, 0.2064, 0.2163, 0.2077, 0.2127, 0.2299, 0.9441, 0.5593, 0.9423, 0.6445, 0.9273, 0.6286, 0.9281, 0.5896, 0.9146, 0.6688, 0.8868, 0.6445, 0.9018, 0.6286, 0.9146, 0.6398, 0.9423, 0.6445, 0.9145, 0.6688, 0.9145, 0.6398, 0.9273, 0.6286, 0.01693, 0.274, 0.0207, 0.2793, 0.008698, 0.29, 0.001665, 0.2789, 0.0004203, 0.2643, 0.01483, 0.2687, 0.09348, 0.3233, 0.1024, 0.3283, 0.09583, 0.3472, 0.08313, 0.3412, 0.07217, 0.3336, 0.08537, 0.3162, 0.2008, 0.3478, 0.2124, 0.3469, 0.2156, 0.3692, 0.2009, 0.3703, 0.1863, 0.3693, 0.1893, 0.3467, 0.5278, 0.5315, 0.5183, 0.5295, 0.5245, 0.4988, 0.5344, 0.5009, 0.5183, 0.5295, 0.5087, 0.5276, 0.5145, 0.4969, 0.5245, 0.4988, 0.4896, 0.5241, 0.48, 0.5225, 0.4851, 0.4916, 0.4951, 0.4933, 0.48, 0.5225, 0.4704, 0.521, 0.475, 0.4901, 0.4851, 0.4916, 0.4512, 0.5182, 0.4415, 0.517, 0.4454, 0.4859, 0.4554, 0.4873, 0.4415, 0.517, 0.4319, 0.5159, 0.4353, 0.4848, 0.4454, 0.4859, 0.4125, 0.5139, 0.4029, 0.513, 0.4055, 0.4818, 0.4156, 0.4827, 0.4029, 0.513, 0.3932, 0.5122, 0.3954, 0.481, 0.4055, 0.4818, 0.3738, 0.511, 0.3641, 0.5105, 0.3655, 0.4792, 0.3756, 0.4797, 0.3641, 0.5105, 0.3543, 0.5101, 0.3553, 0.4788, 0.3655, 0.4792, 0.3349, 0.5096, 0.3252, 0.5094, 0.3254, 0.4781, 0.3356, 0.4783, 0.3252, 0.5094, 0.3155, 0.5094, 0.3153, 0.4781, 0.3254, 0.4781, 0.296, 0.5097, 0.2863, 0.5099, 0.2853, 0.4786, 0.2955, 0.4784, 0.2863, 0.5099, 0.2766, 0.5103, 0.2752, 0.479, 0.2853, 0.4786, 0.5657, 0.5403, 0.5562, 0.538, 0.5636, 0.5076, 0.5735, 0.51, 0.5562, 0.538, 0.5468, 0.5357, 0.5537, 0.5052, 0.5636, 0.5076, 0.1524, 0.3737, 0.1552, 0.3423, 0.1893, 0.3467, 0.1863, 0.3693, 0.4842, 0.3749, 0.4989, 0.3745, 0.5005, 0.4083, 0.4845, 0.4086, 0.4695, 0.3748, 0.4842, 0.3749, 0.4845, 0.4086, 0.4684, 0.4085, 0.4196, 0.3756, 0.4343, 0.3751, 0.4362, 0.4089, 0.4201, 0.4093, 0.4048, 0.3755, 0.4196, 0.3756, 0.4201, 0.4093, 0.404, 0.4094, 0.3548, 0.3767, 0.3696, 0.3761, 0.3717, 0.41, 0.3556, 0.4105, 0.34, 0.3768, 0.3548, 0.3767, 0.3556, 0.4105, 0.3395, 0.4107, 0.2905, 0.378, 0.3053, 0.3775, 0.3071, 0.4115, 0.2909, 0.4119, 0.2756, 0.3779, 0.2905, 0.378, 0.2909, 0.4119, 0.2747, 0.4119, 0.7412, 0.3769, 0.7559, 0.3768, 0.7568, 0.4106, 0.7407, 0.4105, 0.7265, 0.3764, 0.7412, 0.3769, 0.7407, 0.4105, 0.7246, 0.4101, 0.6772, 0.376, 0.6918, 0.3759, 0.6926, 0.4095, 0.6766, 0.4094, 0.6625, 0.3755, 0.6772, 0.376, 0.6766, 0.4094, 0.6607, 0.409, 0.613, 0.3752, 0.6277, 0.375, 0.6287, 0.4086, 0.6127, 0.4087, 0.5984, 0.3748, 0.613, 0.3752, 0.6127, 0.4087, 0.5968, 0.4084, 0.5487, 0.3748, 0.5634, 0.3745, 0.5647, 0.4082, 0.5487, 0.4084, 0.534, 0.3745, 0.5487, 0.3748, 0.5487, 0.4084, 0.5327, 0.4082, 0.5383, 0.572, 0.5292, 0.5699, 0.5373, 0.5336, 0.5468, 0.5357, 0.5474, 0.5742, 0.5383, 0.572, 0.5468, 0.5357, 0.5562, 0.538, 0.5565, 0.5764, 0.5474, 0.5742, 0.5562, 0.538, 0.5657, 0.5403, 0.2688, 0.5479, 0.2595, 0.5484, 0.2572, 0.5113, 0.2669, 0.5107, 0.2781, 0.5474, 0.2688, 0.5479, 0.2669, 0.5107, 0.2766, 0.5103, 0.2875, 0.5471, 0.2781, 0.5474, 0.2766, 0.5103, 0.2863, 0.5099, 0.2969, 0.5469, 0.2875, 0.5471, 0.2863, 0.5099, 0.296, 0.5097, 0.3062, 0.5467, 0.2969, 0.5469, 0.296, 0.5097, 0.3058, 0.5095, 0.3156, 0.5466, 0.3062, 0.5467, 0.3058, 0.5095, 0.3155, 0.5094, 0.3249, 0.5466, 0.3156, 0.5466, 0.3155, 0.5094, 0.3252, 0.5094, 0.3343, 0.5468, 0.3249, 0.5466, 0.3252, 0.5094, 0.3349, 0.5096, 0.3436, 0.547, 0.3343, 0.5468, 0.3349, 0.5096, 0.3446, 0.5098, 0.353, 0.5473, 0.3436, 0.547, 0.3446, 0.5098, 0.3543, 0.5101, 0.3624, 0.5476, 0.353, 0.5473, 0.3543, 0.5101, 0.3641, 0.5105, 0.3717, 0.5481, 0.3624, 0.5476, 0.3641, 0.5105, 0.3738, 0.511, 0.381, 0.5487, 0.3717, 0.5481, 0.3738, 0.511, 0.3835, 0.5115, 0.3904, 0.5493, 0.381, 0.5487, 0.3835, 0.5115, 0.3932, 0.5122, 0.3997, 0.5501, 0.3904, 0.5493, 0.3932, 0.5122, 0.4029, 0.513, 0.409, 0.5509, 0.3997, 0.5501, 0.4029, 0.513, 0.4125, 0.5139, 0.4184, 0.5518, 0.409, 0.5509, 0.4125, 0.5139, 0.4222, 0.5148, 0.4277, 0.5528, 0.4184, 0.5518, 0.4222, 0.5148, 0.4319, 0.5159, 0.437, 0.5539, 0.4277, 0.5528, 0.4319, 0.5159, 0.4415, 0.517, 0.4462, 0.5551, 0.437, 0.5539, 0.4415, 0.517, 0.4512, 0.5182, 0.4555, 0.5564, 0.4462, 0.5551, 0.4512, 0.5182, 0.4608, 0.5196, 0.4648, 0.5578, 0.4555, 0.5564, 0.4608, 0.5196, 0.4704, 0.521, 0.474, 0.5593, 0.4648, 0.5578, 0.4704, 0.521, 0.48, 0.5225, 0.4833, 0.5608, 0.474, 0.5593, 0.48, 0.5225, 0.4896, 0.5241, 0.4925, 0.5625, 0.4833, 0.5608, 0.4896, 0.5241, 0.4992, 0.5258, 0.5017, 0.5642, 0.4925, 0.5625, 0.4992, 0.5258, 0.5087, 0.5276, 0.5109, 0.566, 0.5017, 0.5642, 0.5087, 0.5276, 0.5183, 0.5295, 0.52, 0.5679, 0.5109, 0.566, 0.5183, 0.5295, 0.5278, 0.5315, 0.5292, 0.5699, 0.52, 0.5679, 0.5278, 0.5315, 0.5373, 0.5336, 0.1552, 0.3423, 0.1524, 0.3737, 0.1363, 0.3706, 0.1215, 0.3648, 0.1353, 0.3358, 0.145, 0.34, 0.1024, 0.3283, 0.1353, 0.3358, 0.1215, 0.3648, 0.09583, 0.3472, 0.07217, 0.3336, 0.04345, 0.3252, 0.05618, 0.3028, 0.08537, 0.3162, 0.008698, 0.29, 0.0207, 0.2793, 0.04523, 0.2888, 0.02417, 0.3084, 0.03215, 0.3164, 0.02417, 0.3084, 0.04523, 0.2888, 0.0502, 0.297, 0.05618, 0.3028, 0.04345, 0.3252, 0.0004203, 0.2643, 0.01339, 0.2385, 0.02792, 0.2566, 0.01483, 0.2687, 0.02438, 0.2311, 0.03672, 0.226, 0.04375, 0.2519, 0.03548, 0.2538, 0.02792, 0.2566, 0.01339, 0.2385, 0.0746, 0.2425, 0.04375, 0.2519, 0.03672, 0.226, 0.06696, 0.223, 0.09269, 0.2157, 0.123, 0.2023, 0.1307, 0.2346, 0.09503, 0.2364, 0.1389, 0.1996, 0.1551, 0.1993, 0.1531, 0.2327, 0.1418, 0.2326, 0.1307, 0.2346, 0.123, 0.2023, 0.19, 0.2293, 0.1531, 0.2327, 0.1551, 0.1993, 0.1879, 0.2069, 0.2163, 0.2077, 0.2503, 0.2041, 0.2471, 0.2347, 0.2127, 0.2299, 0.2657, 0.2074, 0.2794, 0.2126, 0.2671, 0.2415, 0.2574, 0.2371, 0.2471, 0.2347, 0.2503, 0.2041, 0.2983, 0.2455, 0.2671, 0.2415, 0.2794, 0.2126, 0.3039, 0.2285, 0.3591, 0.2565, 0.3659, 0.2651, 0.3463, 0.279, 0.3431, 0.2722, 0.3385, 0.2668, 0.3497, 0.2484, 0.3133, 0.2569, 0.3245, 0.2407, 0.3497, 0.2484, 0.3385, 0.2668, 0.3684, 0.2839, 0.3463, 0.279, 0.3659, 0.2651, 0.3759, 0.2791, 0.3765, 0.2947, 0.3702, 0.3086, 0.3493, 0.2983, 0.3689, 0.2904, 0.3654, 0.3184, 0.3571, 0.3284, 0.3444, 0.3117, 0.3478, 0.3057, 0.3493, 0.2983, 0.3702, 0.3086, 0.3191, 0.3208, 0.3444, 0.3117, 0.3571, 0.3284, 0.329, 0.3387, 0.3063, 0.3485, 0.2801, 0.3651, 0.2661, 0.3357, 0.301, 0.3307, 0.2652, 0.3707, 0.2491, 0.3737, 0.2465, 0.3423, 0.2567, 0.34, 0.2661, 0.3357, 0.2801, 0.3651, 0.2124, 0.3469, 0.2465, 0.3423, 0.2491, 0.3737, 0.2156, 0.3692, 0.5739, 0.3019, 0.5868, 0.302, 0.5868, 0.3157, 0.5737, 0.3156, 0.561, 0.3016, 0.5739, 0.3019, 0.5737, 0.3156, 0.5607, 0.3153, 0.5481, 0.3012, 0.561, 0.3016, 0.5607, 0.3153, 0.5476, 0.3149, 0.5352, 0.3005, 0.5481, 0.3012, 0.5476, 0.3149, 0.5345, 0.3142, 0.5224, 0.2997, 0.5352, 0.3005, 0.5345, 0.3142, 0.5214, 0.3134, 0.5095, 0.2988, 0.5224, 0.2997, 0.5214, 0.3134, 0.5084, 0.3124, 0.4966, 0.2976, 0.5095, 0.2988, 0.5084, 0.3124, 0.4953, 0.3113, 0.4838, 0.2963, 0.4966, 0.2976, 0.4953, 0.3113, 0.4823, 0.3099, 0.471, 0.2948, 0.4838, 0.2963, 0.4823, 0.3099, 0.4693, 0.3084, 0.4582, 0.2931, 0.471, 0.2948, 0.4693, 0.3084, 0.4563, 0.3067, 0.4454, 0.2913, 0.4582, 0.2931, 0.4563, 0.3067, 0.4433, 0.3048, 0.4327, 0.2892, 0.4454, 0.2913, 0.4433, 0.3048, 0.4304, 0.3028, 0.4199, 0.287, 0.4327, 0.2892, 0.4304, 0.3028, 0.4175, 0.3005, 0.4072, 0.2846, 0.4199, 0.287, 0.4175, 0.3005, 0.4046, 0.2981, 0.3946, 0.2821, 0.4072, 0.2846, 0.4046, 0.2981, 0.3918, 0.2955, 0.382, 0.2794, 0.3946, 0.2821, 0.3918, 0.2955, 0.379, 0.2928, 0.7791, 0.2821, 0.7917, 0.2794, 0.7947, 0.2928, 0.7819, 0.2955, 0.7664, 0.2846, 0.7791, 0.2821, 0.7819, 0.2955, 0.7691, 0.2981, 0.7538, 0.287, 0.7664, 0.2846, 0.7691, 0.2981, 0.7562, 0.3005, 0.741, 0.2892, 0.7538, 0.287, 0.7562, 0.3005, 0.7433, 0.3028, 0.7283, 0.2913, 0.741, 0.2892, 0.7433, 0.3028, 0.7303, 0.3048, 0.7155, 0.2931, 0.7283, 0.2913, 0.7303, 0.3048, 0.7174, 0.3067, 0.7027, 0.2948, 0.7155, 0.2931, 0.7174, 0.3067, 0.7044, 0.3084, 0.6899, 0.2963, 0.7027, 0.2948, 0.7044, 0.3084, 0.6914, 0.3099, 0.6771, 0.2976, 0.6899, 0.2963, 0.6914, 0.3099, 0.6784, 0.3113, 0.6642, 0.2988, 0.6771, 0.2976, 0.6784, 0.3113, 0.6653, 0.3124, 0.6513, 0.2997, 0.6642, 0.2988, 0.6653, 0.3124, 0.6523, 0.3134, 0.6384, 0.3005, 0.6513, 0.2997, 0.6523, 0.3134, 0.6392, 0.3142, 0.6256, 0.3012, 0.6384, 0.3005, 0.6392, 0.3142, 0.6261, 0.3149, 0.6127, 0.3016, 0.6256, 0.3012, 0.6261, 0.3149, 0.613, 0.3153, 0.5998, 0.3019, 0.6127, 0.3016, 0.613, 0.3153, 0.5999, 0.3156, 0.5868, 0.302, 0.5998, 0.3019, 0.5999, 0.3156, 0.5868, 0.3157, 0.6474, 0.4781, 0.6602, 0.4807, 0.6576, 0.4893, 0.6465, 0.4871, 0.6343, 0.4781, 0.6474, 0.4781, 0.6465, 0.4871, 0.6352, 0.4871, 0.6214, 0.4807, 0.6343, 0.4781, 0.6352, 0.4871, 0.6241, 0.4893, 0.6093, 0.4857, 0.6214, 0.4807, 0.6241, 0.4893, 0.6136, 0.4937, 0.5984, 0.493, 0.6093, 0.4857, 0.6136, 0.4937, 0.6042, 0.5, 0.5892, 0.5022, 0.5984, 0.493, 0.6042, 0.5, 0.5962, 0.508, 0.5819, 0.5131, 0.5892, 0.5022, 0.5962, 0.508, 0.5899, 0.5174, 0.5769, 0.5252, 0.5819, 0.5131, 0.5899, 0.5174, 0.5855, 0.5279, 0.5743, 0.5381, 0.5769, 0.5252, 0.5855, 0.5279, 0.5833, 0.539, 0.5743, 0.5512, 0.5743, 0.5381, 0.5833, 0.539, 0.5833, 0.5503, 0.5769, 0.564, 0.5743, 0.5512, 0.5833, 0.5503, 0.5855, 0.5614, 0.5819, 0.5761, 0.5769, 0.564, 0.5855, 0.5614, 0.5899, 0.5718, 0.5892, 0.587, 0.5819, 0.5761, 0.5899, 0.5718, 0.5962, 0.5813, 0.5984, 0.5963, 0.5892, 0.587, 0.5962, 0.5813, 0.6042, 0.5893, 0.6093, 0.6035, 0.5984, 0.5963, 0.6042, 0.5893, 0.6136, 0.5956, 0.6214, 0.6085, 0.6093, 0.6035, 0.6136, 0.5956, 0.6241, 0.5999, 0.6343, 0.6111, 0.6214, 0.6085, 0.6241, 0.5999, 0.6352, 0.6021, 0.6474, 0.6111, 0.6343, 0.6111, 0.6352, 0.6021, 0.6465, 0.6021, 0.6602, 0.6085, 0.6474, 0.6111, 0.6465, 0.6021, 0.6576, 0.5999, 0.6723, 0.6035, 0.6602, 0.6085, 0.6576, 0.5999, 0.668, 0.5956, 0.6832, 0.5963, 0.6723, 0.6035, 0.668, 0.5956, 0.6775, 0.5893, 0.6925, 0.587, 0.6832, 0.5963, 0.6775, 0.5893, 0.6855, 0.5813, 0.6997, 0.5761, 0.6925, 0.587, 0.6855, 0.5813, 0.6918, 0.5718, 0.7047, 0.564, 0.6997, 0.5761, 0.6918, 0.5718, 0.6961, 0.5614, 0.7073, 0.5512, 0.7047, 0.564, 0.6961, 0.5614, 0.6983, 0.5503, 0.7073, 0.5381, 0.7073, 0.5512, 0.6983, 0.5503, 0.6983, 0.539, 0.7047, 0.5252, 0.7073, 0.5381, 0.6983, 0.539, 0.6961, 0.5279, 0.6997, 0.5131, 0.7047, 0.5252, 0.6961, 0.5279, 0.6918, 0.5174, 0.6925, 0.5022, 0.6997, 0.5131, 0.6918, 0.5174, 0.6855, 0.508, 0.6832, 0.493, 0.6925, 0.5022, 0.6855, 0.508, 0.6775, 0.5, 0.6723, 0.4857, 0.6832, 0.493, 0.6775, 0.5, 0.668, 0.4937, 0.6602, 0.4807, 0.6723, 0.4857, 0.668, 0.4937, 0.6576, 0.4893, 0.04543, 0.7451, 0.06091, 0.7387, 0.06333, 0.7468, 0.04938, 0.7525, 0.0315, 0.7544, 0.04543, 0.7451, 0.04938, 0.7525, 0.03681, 0.7609, 0.01964, 0.7662, 0.0315, 0.7544, 0.03681, 0.7609, 0.02611, 0.7716, 0.01029, 0.7801, 0.01964, 0.7662, 0.02611, 0.7716, 0.01768, 0.7841, 0.003834, 0.7956, 0.01029, 0.7801, 0.01768, 0.7841, 0.01185, 0.798, 0.0005, 0.812, 0.003834, 0.7956, 0.01185, 0.798, 0.008846, 0.8128, 0.0004203, 0.8287, 0.0005, 0.812, 0.008846, 0.8128, 0.008774, 0.8279, 0.003598, 0.8451, 0.0004203, 0.8287, 0.008774, 0.8279, 0.01164, 0.8427, 0.009911, 0.8606, 0.003598, 0.8451, 0.01164, 0.8427, 0.01734, 0.8567, 0.01912, 0.8746, 0.009911, 0.8606, 0.01734, 0.8567, 0.02564, 0.8693, 0.03087, 0.8865, 0.01912, 0.8746, 0.02564, 0.8693, 0.03624, 0.8801, 0.04472, 0.8959, 0.03087, 0.8865, 0.03624, 0.8801, 0.04873, 0.8886, 0.06013, 0.9025, 0.04472, 0.8959, 0.04873, 0.8886, 0.06263, 0.8945, 0.07651, 0.9059, 0.06013, 0.9025, 0.06263, 0.8945, 0.07741, 0.8975, 0.09325, 0.906, 0.07651, 0.9059, 0.07741, 0.8975, 0.09251, 0.8977, 0.1097, 0.9029, 0.09325, 0.906, 0.09251, 0.8977, 0.1073, 0.8949, 0.1267, 0.8959, 0.1113, 0.9025, 0.1088, 0.8945, 0.1227, 0.8886, 0.1405, 0.8865, 0.1267, 0.8959, 0.1227, 0.8886, 0.1351, 0.8801, 0.1523, 0.8746, 0.1405, 0.8865, 0.1351, 0.8801, 0.1457, 0.8693, 0.1615, 0.8606, 0.1523, 0.8746, 0.1457, 0.8693, 0.1541, 0.8567, 0.1678, 0.8451, 0.1615, 0.8606, 0.1541, 0.8567, 0.1597, 0.8427, 0.171, 0.8287, 0.1678, 0.8451, 0.1597, 0.8427, 0.1626, 0.8279, 0.1709, 0.812, 0.171, 0.8287, 0.1626, 0.8279, 0.1625, 0.8128, 0.1676, 0.7956, 0.1709, 0.812, 0.1625, 0.8128, 0.1595, 0.798, 0.1611, 0.7801, 0.1676, 0.7956, 0.1595, 0.798, 0.1537, 0.7841, 0.1518, 0.7662, 0.1611, 0.7801, 0.1537, 0.7841, 0.1453, 0.7716, 0.1399, 0.7544, 0.1518, 0.7662, 0.1453, 0.7716, 0.1346, 0.7609, 0.126, 0.7451, 0.1399, 0.7544, 0.1346, 0.7609, 0.122, 0.7525, 0.1105, 0.7387, 0.126, 0.7451, 0.122, 0.7525, 0.1081, 0.7468, 0.09406, 0.7355, 0.1105, 0.7387, 0.1081, 0.7468, 0.09324, 0.7438, 0.07733, 0.7355, 0.09406, 0.7355, 0.09324, 0.7438, 0.07814, 0.7438, 0.06091, 0.7387, 0.07733, 0.7355, 0.07814, 0.7438, 0.06333, 0.7468, 0.2222, 0.1684, 0.2186, 0.000576, 0.2335, 0.0004203, 0.2335, 0.1683, 0.2109, 0.1688, 0.2038, 0.001043, 0.2186, 0.000576, 0.2222, 0.1684, 0.1995, 0.1694, 0.189, 0.001821, 0.2038, 0.001043, 0.2109, 0.1688, 0.1882, 0.1702, 0.1742, 0.00291, 0.189, 0.001821, 0.1995, 0.1694, 0.177, 0.1713, 0.1594, 0.00431, 0.1742, 0.00291, 0.1882, 0.1702, 0.1657, 0.1726, 0.1446, 0.006019, 0.1594, 0.00431, 0.177, 0.1713, 0.1386, 0.06668, 0.1252, 0.0688, 0.1153, 0.01036, 0.13, 0.008035, 0.1252, 0.0688, 0.1118, 0.07122, 0.1007, 0.01299, 0.1153, 0.01036, 0.3552, 0.07122, 0.3418, 0.0688, 0.3517, 0.01036, 0.3663, 0.01299, 0.3418, 0.0688, 0.3284, 0.06668, 0.337, 0.008035, 0.3517, 0.01036, 0.1545, 0.1741, 0.1443, 0.1054, 0.1386, 0.06668, 0.13, 0.008035, 0.1446, 0.006019, 0.1657, 0.1726, 0.3013, 0.1726, 0.3223, 0.006019, 0.337, 0.008035, 0.3284, 0.06668, 0.3226, 0.1054, 0.3125, 0.1741, 0.29, 0.1713, 0.3076, 0.00431, 0.3223, 0.006019, 0.3013, 0.1726, 0.2787, 0.1702, 0.2928, 0.00291, 0.3076, 0.00431, 0.29, 0.1713, 0.2674, 0.1694, 0.278, 0.001821, 0.2928, 0.00291, 0.2787, 0.1702, 0.2561, 0.1688, 0.2632, 0.001043, 0.278, 0.001821, 0.2674, 0.1694, 0.2448, 0.1684, 0.2483, 0.000576, 0.2632, 0.001043, 0.2561, 0.1688, 0.2333, 0.892, 0.2478, 0.8949, 0.247, 0.9031, 0.2309, 0.8998, 0.2478, 0.8949, 0.2627, 0.895, 0.2634, 0.9032, 0.247, 0.9031, 0.2627, 0.895, 0.2772, 0.8922, 0.2796, 0.9001, 0.2634, 0.9032, 0.2772, 0.8922, 0.291, 0.8866, 0.2948, 0.8939, 0.2796, 0.9001, 0.291, 0.8866, 0.3034, 0.8784, 0.3086, 0.8848, 0.2948, 0.8939, 0.3034, 0.8784, 0.314, 0.868, 0.3203, 0.8733, 0.3086, 0.8848, 0.314, 0.868, 0.3223, 0.8557, 0.3296, 0.8597, 0.3203, 0.8733, 0.3223, 0.8557, 0.3281, 0.842, 0.336, 0.8445, 0.3296, 0.8597, 0.3281, 0.842, 0.3311, 0.8275, 0.3394, 0.8284, 0.336, 0.8445, 0.3311, 0.8275, 0.3313, 0.8127, 0.3395, 0.8119, 0.3394, 0.8284, 0.3313, 0.8127, 0.3286, 0.7981, 0.3365, 0.7958, 0.3395, 0.8119, 0.3286, 0.7981, 0.323, 0.7843, 0.3303, 0.7805, 0.3365, 0.7958, 0.323, 0.7843, 0.3149, 0.7719, 0.3214, 0.7667, 0.3303, 0.7805, 0.3149, 0.7719, 0.3046, 0.7612, 0.3099, 0.7549, 0.3214, 0.7667, 0.3046, 0.7612, 0.2923, 0.7528, 0.2963, 0.7456, 0.3099, 0.7549, 0.2923, 0.7528, 0.2787, 0.747, 0.2812, 0.7391, 0.2963, 0.7456, 0.2772, 0.7465, 0.2627, 0.7437, 0.2634, 0.7355, 0.2796, 0.7386, 0.2627, 0.7437, 0.2478, 0.7438, 0.247, 0.7356, 0.2634, 0.7355, 0.2478, 0.7438, 0.2333, 0.7467, 0.2309, 0.7389, 0.247, 0.7356, 0.2333, 0.7467, 0.2196, 0.7525, 0.2157, 0.7452, 0.2309, 0.7389, 0.2196, 0.7525, 0.2073, 0.7608, 0.202, 0.7544, 0.2157, 0.7452, 0.2073, 0.7608, 0.1968, 0.7713, 0.1904, 0.7661, 0.202, 0.7544, 0.1968, 0.7713, 0.1886, 0.7836, 0.1813, 0.7798, 0.1904, 0.7661, 0.1886, 0.7836, 0.1829, 0.7974, 0.175, 0.795, 0.1813, 0.7798, 0.1829, 0.7974, 0.18, 0.8119, 0.1718, 0.8111, 0.175, 0.795, 0.18, 0.8119, 0.18, 0.8268, 0.1718, 0.8276, 0.1718, 0.8111, 0.18, 0.8268, 0.1829, 0.8413, 0.175, 0.8437, 0.1718, 0.8276, 0.1829, 0.8413, 0.1886, 0.8551, 0.1813, 0.8589, 0.175, 0.8437, 0.1886, 0.8551, 0.1968, 0.8674, 0.1904, 0.8726, 0.1813, 0.8589, 0.1968, 0.8674, 0.2073, 0.8779, 0.202, 0.8843, 0.1904, 0.8726, 0.2073, 0.8779, 0.2196, 0.8862, 0.2157, 0.8935, 0.202, 0.8843, 0.2196, 0.8862, 0.2333, 0.892, 0.2309, 0.8998, 0.2157, 0.8935, 0.6418, 0.3603, 0.6583, 0.3601, 0.6586, 0.3735, 0.6418, 0.3737, 0.6583, 0.3601, 0.6747, 0.3596, 0.6753, 0.373, 0.6586, 0.3735, 0.6747, 0.3596, 0.6912, 0.3587, 0.692, 0.3721, 0.6753, 0.373, 0.6912, 0.3587, 0.7076, 0.3575, 0.7087, 0.3709, 0.692, 0.3721, 0.7076, 0.3575, 0.724, 0.356, 0.7254, 0.3693, 0.7087, 0.3709, 0.724, 0.356, 0.7403, 0.3541, 0.742, 0.3674, 0.7254, 0.3693, 0.7403, 0.3541, 0.7566, 0.3518, 0.7586, 0.3651, 0.742, 0.3674, 0.7566, 0.3518, 0.7729, 0.3493, 0.7751, 0.3625, 0.7586, 0.3651, 0.7729, 0.3493, 0.7891, 0.3463, 0.7916, 0.3595, 0.7751, 0.3625, 0.7891, 0.3463, 0.8052, 0.3431, 0.808, 0.3562, 0.7916, 0.3595, 0.8052, 0.3431, 0.8213, 0.3395, 0.8243, 0.3525, 0.808, 0.3562, 0.8213, 0.3395, 0.8372, 0.3356, 0.8406, 0.3485, 0.8243, 0.3525, 0.8372, 0.3356, 0.8531, 0.3313, 0.8567, 0.3442, 0.8406, 0.3485, 0.8531, 0.3313, 0.8689, 0.3267, 0.8728, 0.3395, 0.8567, 0.3442, 0.8689, 0.3267, 0.8846, 0.3218, 0.8888, 0.3345, 0.8728, 0.3395, 0.8846, 0.3218, 0.9002, 0.3165, 0.9046, 0.3292, 0.8888, 0.3345, 0.3834, 0.3165, 0.399, 0.3218, 0.3949, 0.3345, 0.379, 0.3292, 0.399, 0.3218, 0.4147, 0.3267, 0.4108, 0.3395, 0.3949, 0.3345, 0.4147, 0.3267, 0.4305, 0.3313, 0.4269, 0.3442, 0.4108, 0.3395, 0.4305, 0.3313, 0.4464, 0.3356, 0.4431, 0.3485, 0.4269, 0.3442, 0.4464, 0.3356, 0.4624, 0.3395, 0.4593, 0.3525, 0.4431, 0.3485, 0.4624, 0.3395, 0.4784, 0.3431, 0.4757, 0.3562, 0.4593, 0.3525, 0.4784, 0.3431, 0.4946, 0.3463, 0.4921, 0.3595, 0.4757, 0.3562, 0.4946, 0.3463, 0.5108, 0.3493, 0.5085, 0.3625, 0.4921, 0.3595, 0.5108, 0.3493, 0.527, 0.3518, 0.5251, 0.3651, 0.5085, 0.3625, 0.527, 0.3518, 0.5433, 0.3541, 0.5416, 0.3674, 0.5251, 0.3651, 0.5433, 0.3541, 0.5597, 0.356, 0.5583, 0.3693, 0.5416, 0.3674, 0.5597, 0.356, 0.5761, 0.3575, 0.5749, 0.3709, 0.5583, 0.3693, 0.5761, 0.3575, 0.5925, 0.3587, 0.5916, 0.3721, 0.5749, 0.3709, 0.5925, 0.3587, 0.6089, 0.3596, 0.6083, 0.373, 0.5916, 0.3721, 0.6089, 0.3596, 0.6254, 0.3601, 0.6251, 0.3735, 0.6083, 0.373, 0.6254, 0.3601, 0.6418, 0.3603, 0.6418, 0.3737, 0.6251, 0.3735, 0.8682, 0.7879, 0.8687, 0.7901, 0.9039, 0.7866, 0.9021, 0.7776, 0.8692, 0.7954, 0.8692, 0.7976, 0.9045, 0.8011, 0.9045, 0.7918, 0.8687, 0.8029, 0.8683, 0.8051, 0.9022, 0.8153, 0.904, 0.8063, 0.8668, 0.8101, 0.8671, 0.8127, 0.8915, 0.8282, 0.9007, 0.8204, 0.8617, 0.8157, 0.8617, 0.8181, 0.8813, 0.8375, 0.892, 0.8334, 0.2335, 0.1683, 0.2335, 0.0004203, 0.2483, 0.000576, 0.2448, 0.1684, 0.7926, 0.7028, 0.7745, 0.7513, 0.8372, 0.7565, 0.8405, 0.7299, 0.8372, 0.7565, 0.8394, 0.7591, 0.8496, 0.7252, 0.8405, 0.7299, 0.8444, 0.7606, 0.8465, 0.7615, 0.8632, 0.7303, 0.8547, 0.7267, 0.8512, 0.764, 0.8531, 0.7653, 0.8755, 0.7378, 0.8678, 0.7327, 0.8571, 0.7686, 0.8587, 0.7702, 0.8861, 0.7477, 0.8796, 0.7412, 0.8621, 0.7742, 0.8634, 0.7761, 0.8946, 0.7594, 0.8894, 0.7517, 0.8658, 0.7808, 0.8667, 0.7829, 0.9006, 0.7725, 0.897, 0.764, 0.892, 0.8334, 0.8813, 0.8375, 0.8794, 0.8436, 0.893, 0.8419, 0.8617, 0.8181, 0.8617, 0.8157, 0.8565, 0.8184, 0.8573, 0.8202, 0.892, 0.8334, 0.893, 0.8419, 0.8915, 0.8282, 0.8671, 0.8127, 0.8565, 0.8184, 0.8617, 0.8157, 0.8813, 0.8375, 0.8617, 0.8181, 0.8573, 0.8202, 0.8794, 0.8436, 0.9007, 0.8204, 0.8915, 0.8282, 0.893, 0.8419, 0.9085, 0.8366, 0.8671, 0.8127, 0.8668, 0.8101, 0.8552, 0.8159, 0.8565, 0.8184, 0.904, 0.8063, 0.9022, 0.8153, 0.9176, 0.8184, 0.9194, 0.8093, 0.8683, 0.8051, 0.8687, 0.8029, 0.8533, 0.7998, 0.8528, 0.8021, 0.8692, 0.7976, 0.8687, 0.8029, 0.904, 0.8063, 0.9045, 0.8011, 0.9007, 0.8204, 0.9022, 0.8153, 0.8683, 0.8051, 0.8668, 0.8101, 0.9045, 0.7918, 0.9045, 0.8011, 0.9254, 0.801, 0.9254, 0.7918, 0.8692, 0.7976, 0.8692, 0.7954, 0.8482, 0.7954, 0.8482, 0.7977, 0.8687, 0.7901, 0.8692, 0.7954, 0.9045, 0.7918, 0.9039, 0.7866, 0.9021, 0.7776, 0.9039, 0.7866, 0.9296, 0.7815, 0.9278, 0.7724, 0.8687, 0.7901, 0.8682, 0.7879, 0.8425, 0.793, 0.843, 0.7953, 0.9006, 0.7725, 0.8667, 0.7829, 0.8682, 0.7879, 0.9021, 0.7776, 0.897, 0.764, 0.9006, 0.7725, 0.9296, 0.7605, 0.9261, 0.7519, 0.8667, 0.7829, 0.8658, 0.7808, 0.8368, 0.7928, 0.8377, 0.795, 0.8634, 0.7761, 0.8658, 0.7808, 0.897, 0.764, 0.8946, 0.7594, 0.8894, 0.7517, 0.8946, 0.7594, 0.9251, 0.739, 0.9199, 0.7313, 0.9182, 0.7325, 0.8634, 0.7761, 0.8621, 0.7742, 0.8316, 0.7947, 0.8329, 0.7966, 0.8587, 0.7702, 0.8621, 0.7742, 0.8894, 0.7517, 0.8861, 0.7477, 0.8796, 0.7412, 0.8861, 0.7477, 0.9157, 0.718, 0.9092, 0.7115, 0.8587, 0.7702, 0.8571, 0.7686, 0.8275, 0.7983, 0.9002, 0.7019, 0.8306, 0.7984, 0.8531, 0.7653, 0.8571, 0.7686, 0.8796, 0.7412, 0.8755, 0.7378, 0.8678, 0.7327, 0.8755, 0.7378, 0.9017, 0.6986, 0.894, 0.6934, 0.8531, 0.7653, 0.8512, 0.764, 0.825, 0.8033, 0.8269, 0.8045, 0.8465, 0.7615, 0.8512, 0.764, 0.8678, 0.7327, 0.8632, 0.7303, 0.8547, 0.7267, 0.8632, 0.7303, 0.8832, 0.6818, 0.8747, 0.6783, 0.8465, 0.7615, 0.8444, 0.7606, 0.8244, 0.8091, 0.8265, 0.81, 0.8394, 0.7591, 0.8444, 0.7606, 0.8547, 0.7267, 0.8496, 0.7252, 0.8405, 0.7299, 0.8496, 0.7252, 0.7975, 0.6945, 0.7926, 0.7028, 0.8394, 0.7591, 0.8372, 0.7565, 0.7745, 0.7513, 0.7743, 0.7546, 0.9199, 0.7313, 0.9182, 0.7325, 0.8985, 0.703, 0.9002, 0.7019, 0.1336, 0.1185, 0.1443, 0.1054, 0.1545, 0.1741, 0.1433, 0.1759, 0.3226, 0.1054, 0.3334, 0.1185, 0.3236, 0.1759, 0.3125, 0.1741, 0.08615, 0.01593, 0.1007, 0.01299, 0.1118, 0.07122, 0.1192, 0.1097, 0.1322, 0.1779, 0.1211, 0.1802, 0.07166, 0.01917, 0.08615, 0.01593, 0.1211, 0.1802, 0.1101, 0.1826, 0.04291, 0.02656, 0.05725, 0.02272, 0.09906, 0.1853, 0.08812, 0.1883, 0.05725, 0.02272, 0.07166, 0.01917, 0.1101, 0.1826, 0.09906, 0.1853, 0.02865, 0.03071, 0.04291, 0.02656, 0.08812, 0.1883, 0.07725, 0.1914, 0.01449, 0.03516, 0.02865, 0.03071, 0.07725, 0.1914, 0.06644, 0.1948, 0.0004203, 0.0399, 0.01449, 0.03516, 0.06644, 0.1948, 0.05571, 0.1984, 0.4525, 0.03515, 0.4666, 0.0399, 0.4113, 0.1984, 0.4005, 0.1948, 0.4383, 0.03071, 0.4525, 0.03515, 0.4005, 0.1948, 0.3897, 0.1914, 0.4241, 0.02656, 0.4383, 0.03071, 0.3897, 0.1914, 0.3789, 0.1883, 0.4097, 0.02271, 0.4241, 0.02656, 0.3789, 0.1883, 0.3679, 0.1853, 0.3953, 0.01917, 0.4097, 0.02271, 0.3679, 0.1853, 0.3569, 0.1826, 0.3808, 0.01593, 0.3953, 0.01917, 0.3569, 0.1826, 0.3459, 0.1802, 0.3478, 0.1097, 0.3552, 0.07122, 0.3663, 0.01299, 0.3808, 0.01593, 0.3459, 0.1802, 0.3348, 0.1779, 0.3334, 0.1185, 0.3478, 0.1097, 0.3348, 0.1779, 0.3236, 0.1759, 0.1192, 0.1097, 0.1336, 0.1185, 0.1433, 0.1759, 0.1322, 0.1779, 0.7533, 0.7145, 0.7684, 0.7145, 0.7643, 0.7534, 0.7503, 0.7534, 0.7467, 0.6874, 0.7467, 0.7145, 0.7308, 0.7145, 0.7295, 0.701, 0.7308, 0.6874, 0.7533, 0.6874, 0.7503, 0.6486, 0.7643, 0.6486, 0.7684, 0.6874, 0.7503, 0.6486, 0.7503, 0.6316, 0.7643, 0.6316, 0.7643, 0.6486, 0.7503, 0.7703, 0.7503, 0.7534, 0.7643, 0.7534, 0.7643, 0.7703, 0.08464, 0.2385, 0.0746, 0.2425, 0.06696, 0.223, 0.07924, 0.2186, 0.09269, 0.2157, 0.09503, 0.2364, 0.7081, 0.4781, 0.7673, 0.4781, 0.7512, 0.5085, 0.7242, 0.5085, 0.7349, 0.6486, 0.7349, 0.6316, 0.7494, 0.6316, 0.7495, 0.6486, 0.7349, 0.7703, 0.7349, 0.7534, 0.7495, 0.7534, 0.7494, 0.7703, 0.7308, 0.6874, 0.7349, 0.6486, 0.7495, 0.6486, 0.7467, 0.6874, 0.7308, 0.7145, 0.7467, 0.7145, 0.7495, 0.7534, 0.7349, 0.7534, 0.7743, 0.5555, 0.7743, 0.4964, 0.8841, 0.4964, 0.8841, 0.5555, 0.725, 0.5475, 0.7377, 0.5587, 0.7377, 0.5877, 0.7099, 0.5633, 0.7377, 0.5587, 0.7504, 0.5475, 0.7655, 0.5633, 0.7378, 0.5877, 0.7242, 0.5085, 0.725, 0.5475, 0.7099, 0.5633, 0.7081, 0.4781, 0.7512, 0.5085, 0.7673, 0.4781, 0.7655, 0.5633, 0.7504, 0.5475, 0.9281, 0.5896, 0.901, 0.5896, 0.885, 0.5593, 0.9441, 0.5593, 0.8781, 0.6404, 0.8782, 0.6774, 0.7807, 0.6774, 0.7807, 0.6404, 0.8782, 0.3745, 0.8781, 0.4115, 0.7807, 0.4115, 0.7807, 0.3745, 0.8841, 0.5555, 0.8781, 0.6404, 0.7807, 0.6404, 0.7743, 0.5555, 0.8841, 0.4964, 0.7743, 0.4964, 0.7807, 0.4115, 0.8781, 0.4115, 0.379, 0.2239, 0.3794, 0.2075, 0.3797, 0.1993, 0.4273, 0.2092, 0.4389, 0.2246, 0.4269, 0.2397, 0.3792, 0.2485, 0.379, 0.2403, 0.8915, 0.3987, 0.8899, 0.3824, 0.998, 0.3824, 0.9996, 0.3987, 0.8899, 0.3824, 0.8875, 0.3745, 0.9956, 0.3745, 0.998, 0.3824, 0.8899, 0.4151, 0.8915, 0.3987, 0.9996, 0.3987, 0.998, 0.4151, 0.8875, 0.4229, 0.8899, 0.4151, 0.998, 0.4151, 0.9956, 0.4229, 0.885, 0.4714, 0.8875, 0.4229, 0.9956, 0.4229, 0.9931, 0.4714, 0.885, 0.51, 0.8851, 0.4907, 0.9932, 0.4907, 0.9931, 0.51, 0.8851, 0.4907, 0.885, 0.4714, 0.9931, 0.4714, 0.9932, 0.4907, 0.8875, 0.5585, 0.885, 0.51, 0.9931, 0.51, 0.9956, 0.5585])
me_cylinder.use_remesh_preserve_volume = False
me_cylinder.use_remesh_preserve_attributes = False
me_cylinder.use_mirror_vertex_groups = False
me_cylinder.update()

# ---- objects
ob_cylinder = bpy.data.objects.new('Cylinder', me_cylinder)

# ---- transforms, parenting, visibility, modifiers, constraints
ob_cylinder.location = (0.0, 0.0, 0.0)
ob_cylinder.lineart.crease_threshold = 0.0
_m = ob_cylinder.modifiers.new('Auto Smooth', 'NODES')
_m.node_group = ng_auto_smooth
_gi = [s.identifier for s in ng_auto_smooth.interface.items_tree if s.item_type == 'SOCKET' and s.in_out == 'INPUT']
_m[_gi[1]] = 0.5236  # Angle

# ---- collection membership
col_collection_1.objects.link(ob_cylinder)

# ---- scene / render settings (as saved in the file)
scene.frame_start = 1; scene.frame_end = 250; scene.frame_set(1)
scene.render.engine = 'BLENDER_EEVEE_NEXT'
scene.render.resolution_percentage = 50
scene.render.dither_intensity = 0.0
scene.cycles.use_denoising = False
scene.cycles.samples = 128
scene.cycles.sampling_pattern = 'TABULATED_SOBOL'
scene.cycles.use_adaptive_sampling = False
scene.cycles.use_light_tree = False
scene.cycles.blur_glossy = 0.0
scene.cycles.sample_clamp_indirect = 0.0
scene.view_settings.view_transform = 'Standard'
bpy.context.view_layer.update()

# ---- added for rendering (the .blend has no active camera and no usable light): camera, sun
cam_auto = bpy.data.cameras.new('AutoCamera')
cam_auto.lens = 50.0
cam_auto.sensor_width = 36.0
cam_auto.clip_end = 1000.0
ob_auto_camera = bpy.data.objects.new('AutoCamera', cam_auto)
scene.collection.objects.link(ob_auto_camera)
ob_auto_camera.location = (4.41469, -5.29763, 5.45315)
ob_auto_camera.rotation_euler = (1.09748, -7.21219e-08, 0.694738)
scene.camera = ob_auto_camera
light_auto_sun = bpy.data.lights.new('AutoSun', 'SUN')
light_auto_sun.energy = 3.0
light_auto_sun.angle = 0.0523599
ob_auto_sun = bpy.data.objects.new('AutoSun', light_auto_sun)
scene.collection.objects.link(ob_auto_sun)
ob_auto_sun.rotation_euler = (0.872665, 0.174533, 0.523599)
bpy.context.view_layer.update()
